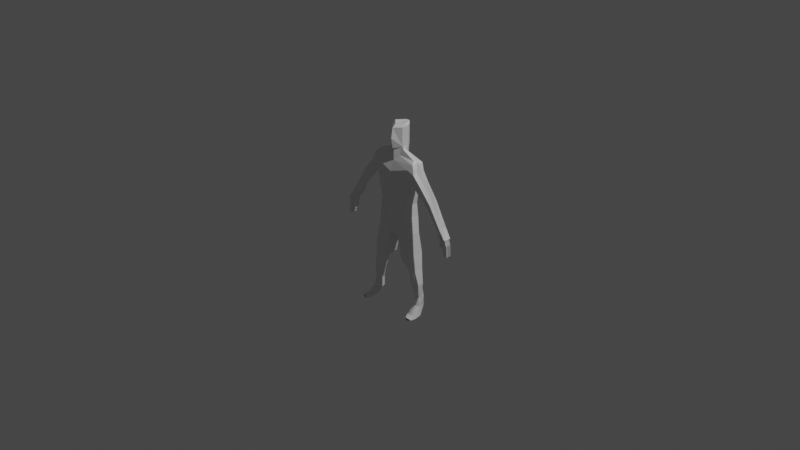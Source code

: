 # Source: person.blend  (saved by Blender 2.80.75; exported with 4.5.12 LTS)
import bpy
from mathutils import Matrix  # noqa: F401  (used for matrix-valued properties, if any)

bpy.ops.wm.read_factory_settings(use_empty=True)
scene = bpy.context.scene
scene.name = 'Scene'

# ---- collections
col_collection = bpy.data.collections.new('Collection'); scene.collection.children.link(col_collection)
col_collection_1 = bpy.data.collections.new('Collection 1'); col_collection.children.link(col_collection_1)

# ---- materials (node trees are filled in below, after node groups)
mat_material = bpy.data.materials.new('Material')
mat_material.alpha_threshold = 0.0
mat_material.use_transparent_shadow = False
mat_material.line_color = (0.0, 0.0, 0.0, 1.0)
mat_material_003 = bpy.data.materials.new('Material.003')
mat_material_003.alpha_threshold = 0.0
mat_material_003.use_transparent_shadow = False
mat_material_003.line_color = (0.0, 0.0, 0.0, 1.0)
mat_material_002 = bpy.data.materials.new('Material.002')
mat_material_002.alpha_threshold = 0.0
mat_material_002.use_transparent_shadow = False
mat_material_002.line_color = (0.0, 0.0, 0.0, 1.0)
mat_material_001 = bpy.data.materials.new('Material.001')
mat_material_001.alpha_threshold = 0.0
mat_material_001.use_transparent_shadow = False
mat_material_001.line_color = (0.0, 0.0, 0.0, 1.0)

# ---- material node trees
mat_material.use_nodes = True; mat_material.node_tree.nodes.clear()
_N = mat_material.node_tree.nodes; _L = mat_material.node_tree.links
n0 = _N.new('ShaderNodeOutputMaterial'); n0.name = 'Material Output'; n0.location = (300, 300)
n1 = _N.new('ShaderNodeBsdfPrincipled'); n1.name = 'Principled BSDF'; n1.location = (10, 300)
n1.distribution = 'GGX'
n1.subsurface_method = 'BURLEY'
n1.inputs[2].default_value = 0.4
n1.inputs[3].default_value = 1.45
n1.inputs[27].default_value = (0.0, 0.0, 0.0, 1.0)
n1.inputs[28].default_value = 1.0
_L.new(n1.outputs[0], n0.inputs[0])
n0.is_active_output = True
mat_material_003.use_nodes = True; mat_material_003.node_tree.nodes.clear()
_N = mat_material_003.node_tree.nodes; _L = mat_material_003.node_tree.links
n0 = _N.new('ShaderNodeOutputMaterial'); n0.name = 'Material Output'; n0.location = (300, 300)
n1 = _N.new('ShaderNodeBsdfPrincipled'); n1.name = 'Principled BSDF'; n1.location = (10, 300)
n1.distribution = 'GGX'
n1.subsurface_method = 'BURLEY'
n1.inputs[2].default_value = 0.4
n1.inputs[3].default_value = 1.45
n1.inputs[27].default_value = (0.0, 0.0, 0.0, 1.0)
n1.inputs[28].default_value = 1.0
_L.new(n1.outputs[0], n0.inputs[0])
n0.is_active_output = True
mat_material_002.use_nodes = True; mat_material_002.node_tree.nodes.clear()
_N = mat_material_002.node_tree.nodes; _L = mat_material_002.node_tree.links
n0 = _N.new('ShaderNodeOutputMaterial'); n0.name = 'Material Output'; n0.location = (300, 300)
n1 = _N.new('ShaderNodeBsdfPrincipled'); n1.name = 'Principled BSDF'; n1.location = (10, 300)
n1.distribution = 'GGX'
n1.subsurface_method = 'BURLEY'
n1.inputs[2].default_value = 0.4
n1.inputs[3].default_value = 1.45
n1.inputs[27].default_value = (0.0, 0.0, 0.0, 1.0)
n1.inputs[28].default_value = 1.0
_L.new(n1.outputs[0], n0.inputs[0])
n0.is_active_output = True
mat_material_001.use_nodes = True; mat_material_001.node_tree.nodes.clear()
_N = mat_material_001.node_tree.nodes; _L = mat_material_001.node_tree.links
n0 = _N.new('ShaderNodeOutputMaterial'); n0.name = 'Material Output'; n0.location = (300, 300)
n1 = _N.new('ShaderNodeBsdfPrincipled'); n1.name = 'Principled BSDF'; n1.location = (10, 300)
n1.distribution = 'GGX'
n1.subsurface_method = 'BURLEY'
n1.inputs[2].default_value = 0.4
n1.inputs[3].default_value = 1.45
n1.inputs[27].default_value = (0.0, 0.0, 0.0, 1.0)
n1.inputs[28].default_value = 1.0
_L.new(n1.outputs[0], n0.inputs[0])
n0.is_active_output = True

# ---- world
world_world = bpy.data.worlds.new('World'); scene.world = world_world
world_world.use_nodes = True; world_world.node_tree.nodes.clear()
_N = world_world.node_tree.nodes; _L = world_world.node_tree.links
n0 = _N.new('ShaderNodeOutputWorld'); n0.name = 'World Output'; n0.location = (300, 300)
n1 = _N.new('ShaderNodeBackground'); n1.name = 'Background'; n1.location = (10, 300)
n1.inputs[0].default_value = (0.05088, 0.05088, 0.05088, 1.0)
_L.new(n1.outputs[0], n0.inputs[0])
n0.is_active_output = True
world_world.color = (0.05088, 0.05088, 0.05088)
world_world.use_sun_shadow = False
world_world.sun_shadow_jitter_overblur = 0.0

# ---- cameras
cam_camera = bpy.data.cameras.new('Camera')
cam_camera.clip_end = 100.0
cam_camera.ortho_scale = 7.314

# ---- lights
light_light = bpy.data.lights.new('Light', 'POINT')
light_light.transmission_factor = 0.0
light_light.energy = 1000.0
light_light.shadow_soft_size = 0.1
light_light.shadow_maximum_resolution = 0.006
light_light.use_absolute_resolution = True

# ---- meshes
me_cube = bpy.data.meshes.new('Cube')
me_cube.from_pydata([(0.1488, 0.1258, 0.2174), (0.047, 0.1133, -0.09661), (0.1488, -0.1248, 0.2174), (0.047, -0.1145, -0.09661), (0.1714, -0.1066, -0.08164), (0.1529, -0.1343, 0.08296), (0.1714, 0.1033, -0.08164), (0.1529, 0.1353, 0.08296), (0.1819, 0.104, 0.2168), (0.1937, 0.1126, 0.07849), (0.1937, -0.0957, 0.07849), (0.1819, -0.08881, 0.2168), (0.2267, -0.07732, -0.09183), (0.2267, 0.08488, -0.09183), (0.2191, 0.1345, -0.3088), (0.1157, 0.1164, -0.3701), (0.1157, -0.119, -0.3701), (0.2191, -0.1346, -0.3088), (0.047, -0.1145, -0.09661), (0.047, 0.1133, -0.09661), (0.1157, -0.119, -0.3701), (0.1157, 0.1021, -0.3701), (0.003654, -0.08669, -0.1514), (0.04342, -0.08584, -0.1475), (0.04342, 0.101, -0.1475), (0.003654, 0.1162, -0.1514), (0.1121, -0.08729, -0.4211), (0.1121, 0.1021, -0.4211), (0.2544, 0.1084, -0.3061), (0.2544, -0.115, -0.3061), (0.2145, 0.1197, 0.5278), (0.2145, -0.1283, 0.5278), (0.2243, 0.1008, 0.506), (0.2243, -0.09214, 0.506), (0.3141, -0.108, 0.4505), (0.2836, -0.08238, 0.4413), (0.4455, -0.09112, 0.2957), (0.415, -0.06945, 0.2866), (0.6154, -0.09193, 0.07837), (0.5921, -0.07059, 0.06716), (0.2943, -0.1241, 0.5946), (0.377, -0.1051, 0.4876), (0.4978, -0.09112, 0.3371), (0.6432, -0.09112, 0.1081), (0.2145, 0.1303, 0.6317), (0.2145, -0.1377, 0.6317), (0.2619, 0.09143, 0.6871), (0.2619, -0.09874, 0.6871), (0.04746, 0.1153, 0.7239), (0.04746, -0.0584, 0.7239), (0.2407, 0.0409, 0.7169), (0.2407, -0.04693, 0.7169), (0.08767, 0.02497, 0.7792), (0.08767, -0.02652, 0.7792), (0.2943, -0.06308, 0.6228), (0.377, -0.05432, 0.5157), (0.4978, -0.04873, 0.3652), (0.6377, -0.04873, 0.1448), (0.2943, 0.06519, 0.6247), (0.377, 0.05011, 0.5177), (0.4978, 0.04042, 0.3671), (0.6377, 0.04042, 0.1165), (0.2569, 0.0958, -0.4848), (0.1939, 0.0713, -0.4876), (0.1939, -0.07365, -0.4876), (0.2569, -0.09193, -0.4848), (0.1939, -0.07365, -0.4876), (0.1939, 0.06249, -0.4876), (0.1622, -0.05411, -0.4699), (0.1622, 0.06249, -0.4699), (0.2872, -0.07361, -0.4782), (0.2872, 0.07103, -0.4782), (0.2915, 0.05731, -0.6386), (0.2285, 0.04122, -0.6414), (0.2285, -0.05383, -0.6414), (0.2915, -0.06581, -0.6386), (0.2285, -0.05383, -0.6414), (0.1968, -0.04102, -0.6237), (0.3218, -0.05383, -0.6321), (0.3218, 0.04122, -0.6321), (0.3106, 0.07517, -0.7857), (0.2734, 0.06569, -0.7873), (0.2734, -0.03833, -0.7873), (0.3106, -0.04539, -0.7857), (0.2734, -0.03833, -0.7873), (0.2548, -0.03077, -0.7769), (0.3211, -0.03833, -0.7786), (0.3211, 0.0177, -0.7786), (0.2619, 0.1165, 0.6096), (0.2943, 0.08898, 0.5472), (0.377, 0.0712, 0.4402), (0.4978, 0.06176, 0.2897), (0.59, 0.05602, 0.07207), (0.6252, -0.01399, 0.187), (0.4978, -0.004158, 0.4085), (0.377, -0.001754, 0.559), (0.2943, 0.002009, 0.682), (0.2619, -0.003435, 0.7031), (0.59, 0.05602, 0.1022), (0.675, -0.09076, 0.0703), (0.6953, -0.07226, 0.02329), (0.6907, -0.09112, 0.04005), (0.6953, 0.03635, 0.02329), (0.5911, -0.007288, 0.06962), (0.6953, -0.04273, 0.02329), (0.6427, 0.04619, 0.04768), (0.6437, -0.08126, 0.04523), (0.6432, -0.01754, 0.04645), (0.5965, -0.06941, 0.03424), (0.5955, -0.006107, 0.0367), (0.6481, -0.08008, 0.01231), (0.6476, -0.01635, 0.01354), (0.6097, -0.06219, -0.01774), (0.609, -0.01233, -0.01581), (0.6504, -0.07059, -0.03501), (0.65, -0.0204, -0.03405), (0.6085, -0.05709, -0.06235), (0.6079, -0.01692, -0.06079), (0.6413, -0.06386, -0.07627), (0.641, -0.02342, -0.07549), (0.6496, -0.08111, 0.01198), (0.6491, -0.01739, 0.01321), (0.0497, -0.05189, 0.7978), (0.07052, -0.03302, 0.8195), (0.07052, -0.03302, 1.016), (0.0886, 0.05025, 0.8286), (0.0886, 0.05025, 1.025), (0.07052, 0.02177, 1.05), (0.05342, 0.1261, 0.8327), (0.05342, 0.1261, 1.029), (0.01938, 0.1358, 0.844), (0.01938, 0.1716, 1.04), (0.2872, -0.07711, -0.8666), (0.3095, -0.08417, -0.8582), (0.2872, -0.07711, -0.8666), (0.2537, -0.03077, -0.8495), (0.3228, -0.07711, -0.8706), (0.2683, -0.07711, -0.9356), (0.2496, -0.03077, -0.8949), (0.297, -0.1965, -0.9428), (0.3134, -0.2036, -0.9426), (0.297, -0.1965, -0.9428), (0.3437, -0.1965, -0.9434), (0.2649, -0.1965, -0.9462), (0.3296, 0.004126, -0.8264), (0.3369, -0.03466, -0.8684), (0.3629, -0.1541, -0.9758), (0.3213, -0.2791, -0.9497), (0.3314, -0.2834, -0.9496), (0.3213, -0.2791, -0.9497), (0.35, -0.2791, -0.9501), (0.3015, -0.2791, -0.9518), (0.3618, -0.253, -0.97), (0.2816, -0.07959, -0.9655), (0.263, -0.03325, -0.9249), (0.2782, -0.199, -0.9762), (0.3149, -0.2816, -0.9818), (0.3629, -0.06235, -0.9618), (0.2816, 0.01215, -0.9515), (0.3106, 0.07517, -0.8876), (0.2734, 0.06569, -0.8892), (0.3281, 0.03349, -0.9094), (0.2909, 0.024, -0.911), (0.6953, -0.06569, 0.02329), (0.6953, -0.05324, 0.02329), (0.6437, -0.06949, 0.04523), (0.6432, -0.04261, 0.04645), (0.7012, -0.06566, -0.009951), (0.7012, -0.05321, -0.009951), (0.6496, -0.06943, 0.01198), (0.6491, -0.04255, 0.01321), (0.713, -0.06288, -0.03845), (0.713, -0.05492, -0.03845), (0.6911, -0.06695, -0.03015), (0.6906, -0.04587, -0.02892), (0.6696, -0.06608, -0.03683), (0.6691, -0.04255, -0.0356), (0.6641, -0.06608, -0.07454), (0.6636, -0.04899, -0.07332), (0.6674, -0.06608, -0.1118), (0.6668, -0.04899, -0.1105), (0.6738, -0.06608, -0.1238), (0.6733, -0.04899, -0.1226), (0.6777, -0.06608, -0.1475), (0.6772, -0.04899, -0.1463), (0.6908, -0.06608, -0.1593), (0.6903, -0.04899, -0.1581), (0.7184, -0.0616, -0.1566), (0.7179, -0.05369, -0.1554), (0.7139, -0.0616, -0.06986), (0.7134, -0.05369, -0.06863), (0.6953, 0.003583, 0.02329), (0.6953, 0.01604, 0.02329), (0.6437, -0.0002124, 0.04523), (0.6432, 0.02666, 0.04645), (0.7012, 0.003611, -0.009951), (0.7012, 0.01606, -0.009951), (0.6496, -0.0001519, 0.01198), (0.6491, 0.02672, 0.01321), (0.713, 0.006395, -0.03845), (0.713, 0.01436, -0.03845), (0.6911, 0.002325, -0.03015), (0.6906, 0.02341, -0.02892), (0.6696, 0.003195, -0.03683), (0.6691, 0.02672, -0.0356), (0.6641, 0.003195, -0.07454), (0.6636, 0.02028, -0.07332), (0.6674, 0.003195, -0.1118), (0.6668, 0.02028, -0.1105), (0.6738, 0.003195, -0.1238), (0.6733, 0.02028, -0.1226), (0.6777, 0.003195, -0.1475), (0.6772, 0.02028, -0.1463), (0.6908, 0.003195, -0.1593), (0.6903, 0.02028, -0.1581), (0.7184, 0.007675, -0.1566), (0.7179, 0.01559, -0.1554), (0.7139, 0.007675, -0.06986), (0.7134, 0.01559, -0.06863), (0.6953, -0.02102, 0.02329), (0.6953, -0.008567, 0.02329), (0.6437, -0.02482, 0.04523), (0.6432, 0.00206, 0.04645), (0.7012, -0.02099, -0.009951), (0.7012, -0.008539, -0.009951), (0.6496, -0.02476, 0.01198), (0.6491, 0.00212, 0.01321), (0.713, -0.01821, -0.03845), (0.713, -0.01024, -0.03845), (0.6911, -0.02228, -0.03015), (0.6906, -0.001197, -0.02892), (0.6696, -0.02141, -0.03683), (0.6691, 0.00212, -0.0356), (0.6641, -0.02141, -0.07454), (0.6636, -0.004319, -0.07332), (0.6674, -0.02141, -0.1118), (0.6668, -0.004319, -0.1105), (0.6738, -0.02141, -0.1238), (0.6733, -0.004319, -0.1226), (0.6777, -0.02141, -0.1475), (0.6772, -0.004319, -0.1463), (0.6908, -0.02141, -0.1593), (0.6903, -0.004319, -0.1581), (0.7184, -0.01693, -0.1566), (0.7179, -0.009014, -0.1554), (0.7139, -0.01693, -0.06986), (0.7134, -0.009014, -0.06863), (0.6953, -0.04599, 0.02329), (0.6953, -0.03353, 0.02329), (0.6437, -0.04978, 0.04523), (0.6432, -0.02291, 0.04645), (0.7012, -0.04596, -0.009951), (0.7012, -0.03351, -0.009951), (0.6496, -0.04972, 0.01198), (0.6491, -0.02285, 0.01321), (0.713, -0.04318, -0.03845), (0.713, -0.03521, -0.03845), (0.6911, -0.04725, -0.03015), (0.6906, -0.02616, -0.02892), (0.6696, -0.04638, -0.03683), (0.6691, -0.02285, -0.0356), (0.6641, -0.04638, -0.07454), (0.6636, -0.02929, -0.07332), (0.6674, -0.04638, -0.1118), (0.6668, -0.02929, -0.1105), (0.6738, -0.04638, -0.1238), (0.6733, -0.02929, -0.1226), (0.6777, -0.04638, -0.1475), (0.6772, -0.02929, -0.1463), (0.6908, -0.04638, -0.1593), (0.6903, -0.02929, -0.1581), (0.7184, -0.0419, -0.1566), (0.7179, -0.03398, -0.1554), (0.7139, -0.0419, -0.06986), (0.7134, -0.03398, -0.06863), (-0.1488, 0.1258, 0.2174), (-0.047, 0.1133, -0.09661), (-0.1488, -0.1248, 0.2174), (-0.047, -0.1145, -0.09661), (-0.1714, -0.1066, -0.08164), (-0.1529, -0.1343, 0.08296), (-0.1714, 0.1033, -0.08164), (-0.1529, 0.1353, 0.08296), (0.0, 0.1152, -0.09915), (0.0, -0.2049, 0.2416), (0.0, -0.1167, -0.09915), (0.0, 0.1973, 0.2416), (-0.1819, 0.104, 0.2168), (-0.1937, 0.1126, 0.07849), (-0.1937, -0.0957, 0.07849), (-0.1819, -0.08881, 0.2168), (-0.2267, -0.07732, -0.09183), (-0.2267, 0.08488, -0.09183), (-0.2191, 0.1345, -0.3088), (-0.1157, 0.1164, -0.3701), (-0.1157, -0.119, -0.3701), (-0.2191, -0.1346, -0.3088), (0.0, -0.1167, -0.09915), (-0.047, -0.1145, -0.09661), (-0.047, 0.1133, -0.09661), (0.0, 0.1152, -0.09915), (-0.1157, -0.119, -0.3701), (-0.1157, 0.1021, -0.3701), (-0.003654, -0.08669, -0.1514), (-0.04342, -0.08584, -0.1475), (-0.04342, 0.101, -0.1475), (-0.003654, 0.1162, -0.1514), (-0.1121, -0.08729, -0.4211), (-0.1121, 0.1021, -0.4211), (-0.2544, 0.1084, -0.3061), (-0.2544, -0.115, -0.3061), (-0.2145, 0.1197, 0.5278), (-0.2145, -0.1283, 0.5278), (0.0, 0.2047, 0.5647), (0.0, -0.171, 0.5647), (-0.2243, 0.1008, 0.506), (-0.2243, -0.09214, 0.506), (-0.3141, -0.108, 0.4505), (-0.2836, -0.08238, 0.4413), (-0.4455, -0.09112, 0.2957), (-0.415, -0.06945, 0.2866), (-0.6154, -0.09193, 0.07837), (-0.5921, -0.07059, 0.06716), (-0.2943, -0.1241, 0.5946), (-0.377, -0.1051, 0.4876), (-0.4978, -0.09112, 0.3371), (-0.6432, -0.09112, 0.1081), (-0.2145, 0.1303, 0.6317), (-0.2145, -0.1377, 0.6317), (0.0, 0.1638, 0.6686), (0.0, -0.1056, 0.6686), (-0.2619, 0.09143, 0.6871), (-0.2619, -0.09874, 0.6871), (-0.04746, 0.1153, 0.7239), (-0.04746, -0.0584, 0.7239), (-0.2407, 0.0409, 0.7169), (-0.2407, -0.04693, 0.7169), (-0.08767, 0.02497, 0.7792), (-0.08767, -0.02652, 0.7792), (-0.2943, -0.06308, 0.6228), (-0.377, -0.05432, 0.5157), (-0.4978, -0.04873, 0.3652), (-0.6377, -0.04873, 0.1448), (-0.2943, 0.06519, 0.6247), (-0.377, 0.05011, 0.5177), (-0.4978, 0.04042, 0.3671), (-0.6377, 0.04042, 0.1165), (-0.2569, 0.0958, -0.4848), (-0.1939, 0.0713, -0.4876), (-0.1939, -0.07365, -0.4876), (-0.2569, -0.09193, -0.4848), (-0.1939, -0.07365, -0.4876), (-0.1939, 0.06249, -0.4876), (-0.1622, -0.05411, -0.4699), (-0.1622, 0.06249, -0.4699), (-0.2872, -0.07361, -0.4782), (-0.2872, 0.07103, -0.4782), (-0.2915, 0.05731, -0.6386), (-0.2285, 0.04122, -0.6414), (-0.2285, -0.05383, -0.6414), (-0.2915, -0.06581, -0.6386), (-0.2285, -0.05383, -0.6414), (-0.1968, -0.04102, -0.6237), (-0.3218, -0.05383, -0.6321), (-0.3218, 0.04122, -0.6321), (-0.3106, 0.07517, -0.7857), (-0.2734, 0.06569, -0.7873), (-0.2734, -0.03833, -0.7873), (-0.3106, -0.04539, -0.7857), (-0.2734, -0.03833, -0.7873), (-0.2548, -0.03077, -0.7769), (-0.3211, -0.03833, -0.7786), (-0.3211, 0.0177, -0.7786), (-0.2619, 0.1165, 0.6096), (-0.2943, 0.08898, 0.5472), (-0.377, 0.0712, 0.4402), (-0.4978, 0.06176, 0.2897), (-0.59, 0.05602, 0.07207), (-0.6252, -0.01399, 0.187), (-0.4978, -0.004158, 0.4085), (-0.377, -0.001754, 0.559), (-0.2943, 0.002009, 0.682), (-0.2619, -0.003435, 0.7031), (-0.59, 0.05602, 0.1022), (-0.675, -0.09076, 0.0703), (-0.6953, -0.07226, 0.02329), (-0.6907, -0.09112, 0.04005), (-0.6953, 0.03635, 0.02329), (-0.5911, -0.007288, 0.06962), (-0.6953, -0.04273, 0.02329), (-0.6427, 0.04619, 0.04768), (-0.6437, -0.08126, 0.04523), (-0.6432, -0.01754, 0.04645), (-0.5965, -0.06941, 0.03424), (-0.5955, -0.006107, 0.0367), (-0.6481, -0.08008, 0.01231), (-0.6476, -0.01635, 0.01354), (-0.6097, -0.06219, -0.01774), (-0.609, -0.01233, -0.01581), (-0.6504, -0.07059, -0.03501), (-0.65, -0.0204, -0.03405), (-0.6085, -0.05709, -0.06235), (-0.6079, -0.01692, -0.06079), (-0.6413, -0.06386, -0.07627), (-0.641, -0.02342, -0.07549), (-0.6496, -0.08111, 0.01198), (-0.6491, -0.01739, 0.01321), (-0.0497, -0.05189, 0.7978), (-0.07052, -0.03302, 0.8195), (0.0, -0.1056, 0.7248), (0.0, -0.1056, 0.7917), (0.0, -0.1257, 0.7977), (0.0, -0.151, 0.9025), (0.0, -0.1245, 1.011), (-0.07052, -0.03302, 1.016), (-0.0886, 0.05025, 0.8286), (-0.0886, 0.05025, 1.025), (0.0, -0.06972, 1.045), (-0.07052, 0.02177, 1.05), (-0.05342, 0.1261, 0.8327), (-0.05342, 0.1261, 1.029), (-0.01938, 0.1358, 0.844), (-0.01938, 0.1716, 1.04), (-0.2872, -0.07711, -0.8666), (-0.3095, -0.08417, -0.8582), (-0.2872, -0.07711, -0.8666), (-0.2537, -0.03077, -0.8495), (-0.3228, -0.07711, -0.8706), (-0.2683, -0.07711, -0.9356), (-0.2496, -0.03077, -0.8949), (-0.297, -0.1965, -0.9428), (-0.3134, -0.2036, -0.9426), (-0.297, -0.1965, -0.9428), (-0.3437, -0.1965, -0.9434), (-0.2649, -0.1965, -0.9462), (-0.3296, 0.004126, -0.8264), (-0.3369, -0.03466, -0.8684), (-0.3629, -0.1541, -0.9758), (-0.3213, -0.2791, -0.9497), (-0.3314, -0.2834, -0.9496), (-0.3213, -0.2791, -0.9497), (-0.35, -0.2791, -0.9501), (-0.3015, -0.2791, -0.9518), (-0.3618, -0.253, -0.97), (-0.2816, -0.07959, -0.9655), (-0.263, -0.03325, -0.9249), (-0.2782, -0.199, -0.9762), (-0.3149, -0.2816, -0.9818), (-0.3629, -0.06235, -0.9618), (-0.2816, 0.01215, -0.9515), (-0.3106, 0.07517, -0.8876), (-0.2734, 0.06569, -0.8892), (-0.3281, 0.03349, -0.9094), (-0.2909, 0.024, -0.911), (-0.6953, -0.06569, 0.02329), (-0.6953, -0.05324, 0.02329), (-0.6437, -0.06949, 0.04523), (-0.6432, -0.04261, 0.04645), (-0.7012, -0.06566, -0.009951), (-0.7012, -0.05321, -0.009951), (-0.6496, -0.06943, 0.01198), (-0.6491, -0.04255, 0.01321), (-0.713, -0.06288, -0.03845), (-0.713, -0.05492, -0.03845), (-0.6911, -0.06695, -0.03015), (-0.6906, -0.04587, -0.02892), (-0.6696, -0.06608, -0.03683), (-0.6691, -0.04255, -0.0356), (-0.6641, -0.06608, -0.07454), (-0.6636, -0.04899, -0.07332), (-0.6674, -0.06608, -0.1118), (-0.6668, -0.04899, -0.1105), (-0.6738, -0.06608, -0.1238), (-0.6733, -0.04899, -0.1226), (-0.6777, -0.06608, -0.1475), (-0.6772, -0.04899, -0.1463), (-0.6908, -0.06608, -0.1593), (-0.6903, -0.04899, -0.1581), (-0.7184, -0.0616, -0.1566), (-0.7179, -0.05369, -0.1554), (-0.7139, -0.0616, -0.06986), (-0.7134, -0.05369, -0.06863), (-0.6953, 0.003583, 0.02329), (-0.6953, 0.01604, 0.02329), (-0.6437, -0.0002124, 0.04523), (-0.6432, 0.02666, 0.04645), (-0.7012, 0.003611, -0.009951), (-0.7012, 0.01606, -0.009951), (-0.6496, -0.0001519, 0.01198), (-0.6491, 0.02672, 0.01321), (-0.713, 0.006395, -0.03845), (-0.713, 0.01436, -0.03845), (-0.6911, 0.002325, -0.03015), (-0.6906, 0.02341, -0.02892), (-0.6696, 0.003195, -0.03683), (-0.6691, 0.02672, -0.0356), (-0.6641, 0.003195, -0.07454), (-0.6636, 0.02028, -0.07332), (-0.6674, 0.003195, -0.1118), (-0.6668, 0.02028, -0.1105), (-0.6738, 0.003195, -0.1238), (-0.6733, 0.02028, -0.1226), (-0.6777, 0.003195, -0.1475), (-0.6772, 0.02028, -0.1463), (-0.6908, 0.003195, -0.1593), (-0.6903, 0.02028, -0.1581), (-0.7184, 0.007675, -0.1566), (-0.7179, 0.01559, -0.1554), (-0.7139, 0.007675, -0.06986), (-0.7134, 0.01559, -0.06863), (-0.6953, -0.02102, 0.02329), (-0.6953, -0.008567, 0.02329), (-0.6437, -0.02482, 0.04523), (-0.6432, 0.00206, 0.04645), (-0.7012, -0.02099, -0.009951), (-0.7012, -0.008539, -0.009951), (-0.6496, -0.02476, 0.01198), (-0.6491, 0.00212, 0.01321), (-0.713, -0.01821, -0.03845), (-0.713, -0.01024, -0.03845), (-0.6911, -0.02228, -0.03015), (-0.6906, -0.001197, -0.02892), (-0.6696, -0.02141, -0.03683), (-0.6691, 0.00212, -0.0356), (-0.6641, -0.02141, -0.07454), (-0.6636, -0.004319, -0.07332), (-0.6674, -0.02141, -0.1118), (-0.6668, -0.004319, -0.1105), (-0.6738, -0.02141, -0.1238), (-0.6733, -0.004319, -0.1226), (-0.6777, -0.02141, -0.1475), (-0.6772, -0.004319, -0.1463), (-0.6908, -0.02141, -0.1593), (-0.6903, -0.004319, -0.1581), (-0.7184, -0.01693, -0.1566), (-0.7179, -0.009014, -0.1554), (-0.7139, -0.01693, -0.06986), (-0.7134, -0.009014, -0.06863), (-0.6953, -0.04599, 0.02329), (-0.6953, -0.03353, 0.02329), (-0.6437, -0.04978, 0.04523), (-0.6432, -0.02291, 0.04645), (-0.7012, -0.04596, -0.009951), (-0.7012, -0.03351, -0.009951), (-0.6496, -0.04972, 0.01198), (-0.6491, -0.02285, 0.01321), (-0.713, -0.04318, -0.03845), (-0.713, -0.03521, -0.03845), (-0.6911, -0.04725, -0.03015), (-0.6906, -0.02616, -0.02892), (-0.6696, -0.04638, -0.03683), (-0.6691, -0.02285, -0.0356), (-0.6641, -0.04638, -0.07454), (-0.6636, -0.02929, -0.07332), (-0.6674, -0.04638, -0.1118), (-0.6668, -0.02929, -0.1105), (-0.6738, -0.04638, -0.1238), (-0.6733, -0.02929, -0.1226), (-0.6777, -0.04638, -0.1475), (-0.6772, -0.02929, -0.1463), (-0.6908, -0.04638, -0.1593), (-0.6903, -0.02929, -0.1581), (-0.7184, -0.0419, -0.1566), (-0.7179, -0.03398, -0.1554), (-0.7139, -0.0419, -0.06986), (-0.7134, -0.03398, -0.06863)], [(92, 98), (377, 383)], [(8, 11, 10, 9), (6, 7, 9, 13), (6, 4, 17, 14), (2, 3, 4, 5), (283, 286, 0, 1), (1, 0, 7, 6), (4, 6, 13, 12), (3, 2, 284, 285), (2, 11, 33, 31), (13, 9, 10, 12), (284, 2, 31, 314), (5, 4, 12, 10), (2, 5, 10, 11), (7, 0, 8, 9), (20, 26, 68, 66), (1, 6, 14, 15), (16, 3, 18, 20), (4, 3, 16, 17), (14, 28, 71, 62), (20, 18, 23, 26), (28, 29, 70, 71), (1, 15, 21, 19), (283, 1, 19, 300), (3, 285, 297, 18), (25, 24, 23, 22), (23, 24, 27, 26), (300, 19, 24, 25), (18, 297, 22, 23), (19, 21, 27, 24), (16, 20, 66, 64), (12, 29, 28, 13), (29, 12, 4, 17), (14, 6, 13, 28), (30, 31, 33, 32), (11, 8, 32, 33), (0, 286, 313, 30), (8, 0, 30, 32), (33, 31, 34, 35), (35, 34, 36, 37), (37, 36, 38, 39), (38, 36, 42, 43), (36, 34, 41, 42), (34, 31, 40, 41), (330, 45, 47, 49), (30, 313, 329, 44), (314, 31, 45, 330), (31, 30, 44, 45), (47, 97, 46, 50, 51), (45, 44, 46, 97, 47), (329, 330, 49, 48), (44, 329, 48, 46), (50, 52, 53, 51), (48, 49, 53, 52), (46, 48, 52, 50), (49, 47, 51, 53), (43, 42, 56, 57), (42, 41, 55, 56), (41, 40, 54, 55), (93, 94, 60, 61), (94, 95, 59, 60), (95, 96, 58, 59), (64, 63, 62, 65), (67, 66, 68, 69), (63, 64, 66, 67), (65, 62, 71, 70), (29, 17, 65, 70), (15, 14, 62, 63), (26, 27, 69, 68), (27, 21, 67, 69), (17, 16, 64, 65), (21, 15, 63, 67), (70, 65, 75, 78), (65, 64, 74, 75), (66, 68, 77, 76), (63, 62, 72, 73), (62, 71, 79, 72), (78, 75, 83, 86), (76, 77, 85, 84), (73, 72, 80, 81), (72, 79, 87, 80), (75, 74, 82, 83), (31, 45, 40), (40, 45, 47, 54), (46, 58, 96, 97), (61, 60, 91, 92), (59, 58, 89, 90), (60, 59, 90, 91), (58, 46, 88, 89), (44, 46, 88), (55, 54, 96, 95), (56, 55, 95, 94), (57, 56, 94, 93), (39, 38, 100, 106), (97, 96, 54, 47), (38, 43, 99), (93, 61, 57), (43, 57, 99), (61, 99, 57), (99, 61, 101), (100, 101, 61), (37, 39, 103, 92), (92, 91, 37), (91, 90, 37), (37, 90, 35), (90, 89, 35), (35, 89, 33), (89, 88, 33), (88, 44, 45, 33), (92, 105, 102, 61), (107, 106, 120, 121), (61, 102, 104, 100), (38, 99, 101, 100), (105, 107, 104, 102), (92, 103, 107, 105), (106, 107, 111, 110), (108, 110, 114, 112), (107, 103, 109, 111), (103, 39, 108, 109), (39, 106, 110, 108), (115, 113, 117, 119), (111, 109, 113, 115), (109, 108, 112, 113), (110, 111, 115, 114), (117, 116, 118, 119), (113, 112, 116, 117), (114, 115, 119, 118), (112, 114, 118, 116), (49, 53, 123, 122), (409, 49, 330), (122, 410, 409, 49), (410, 122, 411), (123, 411, 122), (53, 123, 52), (411, 123, 412), (413, 412, 123), (123, 124, 413), (124, 123, 125, 126), (413, 124, 127, 417), (124, 126, 127), (126, 125, 128, 129), (129, 128, 130, 131), (123, 125, 52), (48, 128, 125, 52), (126, 129, 127), (129, 131, 127), (127, 131, 417), (86, 83, 133, 136), (84, 85, 135, 134), (83, 82, 132, 133), (134, 135, 138, 137), (71, 70, 78, 79), (86, 87, 79, 78), (134, 137, 143, 141), (136, 133, 140, 142), (133, 132, 139, 140), (136, 142, 146, 145), (86, 136, 145, 144), (86, 144, 87), (145, 146, 144), (68, 63, 73, 77), (77, 73, 81, 85), (140, 139, 147, 148), (146, 142, 150, 152), (142, 140, 148, 150), (141, 143, 151, 149), (151, 143, 155, 156), (143, 137, 153, 155), (137, 138, 154, 153), (152, 156, 155, 146), (155, 153, 146), (146, 153, 158, 157), (157, 145, 146), (144, 80, 145), (158, 162, 161, 157), (80, 145, 159), (159, 145, 161), (157, 161, 145), (81, 80, 159, 160), (160, 159, 161, 162), (80, 87, 144), (135, 85, 81), (81, 160, 135), (135, 160, 138), (160, 162, 138), (162, 158, 138), (138, 158, 154), (153, 154, 158), (168, 170, 174, 172), (165, 163, 167, 169), (163, 164, 168, 167), (164, 166, 170, 168), (174, 173, 171, 172), (167, 168, 172, 171), (170, 169, 173, 174), (169, 167, 171, 173), (169, 170, 176, 175), (175, 176, 178, 177), (177, 178, 180, 179), (179, 180, 182, 181), (181, 182, 184, 183), (183, 184, 186, 185), (185, 186, 188, 187), (188, 190, 189, 187), (185, 187, 183), (187, 189, 183), (183, 189, 181), (179, 181, 189), (177, 179, 189), (189, 177, 171), (177, 171, 175), (173, 171, 175), (175, 169, 173), (189, 171, 172, 190), (176, 170, 174), (176, 174, 172, 178), (190, 172, 178), (178, 190, 188, 180), (182, 180, 188), (184, 182, 188), (186, 184, 188), (196, 198, 202, 200), (193, 191, 195, 197), (191, 192, 196, 195), (192, 194, 198, 196), (202, 201, 199, 200), (195, 196, 200, 199), (198, 197, 201, 202), (197, 195, 199, 201), (197, 198, 204, 203), (203, 204, 206, 205), (205, 206, 208, 207), (207, 208, 210, 209), (209, 210, 212, 211), (211, 212, 214, 213), (213, 214, 216, 215), (216, 218, 217, 215), (213, 215, 211), (215, 217, 211), (211, 217, 209), (207, 209, 217), (205, 207, 217), (217, 205, 199), (205, 199, 203), (201, 199, 203), (203, 197, 201), (217, 199, 200, 218), (204, 198, 202), (204, 202, 200, 206), (218, 200, 206), (206, 218, 216, 208), (210, 208, 216), (212, 210, 216), (214, 212, 216), (224, 226, 230, 228), (221, 219, 223, 225), (219, 220, 224, 223), (220, 222, 226, 224), (230, 229, 227, 228), (223, 224, 228, 227), (226, 225, 229, 230), (225, 223, 227, 229), (225, 226, 232, 231), (231, 232, 234, 233), (233, 234, 236, 235), (235, 236, 238, 237), (237, 238, 240, 239), (239, 240, 242, 241), (241, 242, 244, 243), (244, 246, 245, 243), (241, 243, 239), (243, 245, 239), (239, 245, 237), (235, 237, 245), (233, 235, 245), (245, 233, 227), (233, 227, 231), (229, 227, 231), (231, 225, 229), (245, 227, 228, 246), (232, 226, 230), (232, 230, 228, 234), (246, 228, 234), (234, 246, 244, 236), (238, 236, 244), (240, 238, 244), (242, 240, 244), (252, 254, 258, 256), (249, 247, 251, 253), (247, 248, 252, 251), (248, 250, 254, 252), (258, 257, 255, 256), (251, 252, 256, 255), (254, 253, 257, 258), (253, 251, 255, 257), (253, 254, 260, 259), (259, 260, 262, 261), (261, 262, 264, 263), (263, 264, 266, 265), (265, 266, 268, 267), (267, 268, 270, 269), (269, 270, 272, 271), (272, 274, 273, 271), (269, 271, 267), (271, 273, 267), (267, 273, 265), (263, 265, 273), (261, 263, 273), (273, 261, 255), (261, 255, 259), (257, 255, 259), (259, 253, 257), (273, 255, 256, 274), (260, 254, 258), (260, 258, 256, 262), (274, 256, 262), (262, 274, 272, 264), (266, 264, 272), (268, 266, 272), (270, 268, 272), (287, 288, 289, 290), (281, 292, 288, 282), (281, 293, 296, 279), (285, 297, 300, 283), (277, 280, 279, 278), (283, 276, 275, 286), (276, 281, 282, 275), (279, 291, 292, 281), (278, 285, 284, 277), (277, 312, 316, 290), (292, 291, 289, 288), (284, 314, 312, 277), (280, 289, 291, 279), (277, 290, 289, 280), (282, 288, 287, 275), (301, 351, 353, 307), (276, 294, 293, 281), (295, 301, 298, 278), (279, 296, 295, 278), (293, 347, 356, 309), (301, 307, 304, 298), (309, 356, 355, 310), (276, 299, 302, 294), (283, 300, 299, 276), (278, 298, 297, 285), (306, 303, 304, 305), (304, 307, 308, 305), (300, 306, 305, 299), (298, 304, 303, 297), (299, 305, 308, 302), (295, 349, 351, 301), (291, 292, 309, 310), (310, 296, 279, 291), (293, 309, 292, 281), (313, 329, 330, 314), (311, 315, 316, 312), (290, 316, 315, 287), (275, 311, 313, 286), (287, 315, 311, 275), (286, 313, 314, 284), (316, 318, 317, 312), (318, 320, 319, 317), (320, 322, 321, 319), (321, 326, 325, 319), (319, 325, 324, 317), (317, 324, 323, 312), (330, 334, 332, 328), (311, 327, 329, 313), (314, 330, 328, 312), (312, 328, 327, 311), (332, 336, 335, 331, 382), (328, 332, 382, 331, 327), (329, 333, 334, 330), (327, 331, 333, 329), (335, 336, 338, 337), (333, 337, 338, 334), (331, 335, 337, 333), (334, 338, 336, 332), (326, 342, 341, 325), (325, 341, 340, 324), (324, 340, 339, 323), (378, 346, 345, 379), (379, 345, 344, 380), (380, 344, 343, 381), (349, 350, 347, 348), (352, 354, 353, 351), (348, 352, 351, 349), (350, 355, 356, 347), (310, 355, 350, 296), (294, 348, 347, 293), (307, 353, 354, 308), (308, 354, 352, 302), (296, 350, 349, 295), (302, 352, 348, 294), (355, 363, 360, 350), (350, 360, 359, 349), (351, 361, 362, 353), (348, 358, 357, 347), (347, 357, 364, 356), (363, 371, 368, 360), (361, 369, 370, 362), (358, 366, 365, 357), (357, 365, 372, 364), (360, 368, 367, 359), (312, 323, 328), (323, 339, 332, 328), (331, 382, 381, 343), (346, 377, 376, 345), (344, 375, 374, 343), (345, 376, 375, 344), (343, 374, 373, 331), (327, 373, 331), (340, 380, 381, 339), (341, 379, 380, 340), (342, 378, 379, 341), (322, 391, 385, 321), (382, 332, 339, 381), (321, 384, 326), (378, 342, 346), (326, 384, 342), (346, 342, 384), (384, 386, 346), (385, 346, 386), (320, 377, 388, 322), (377, 320, 376), (376, 320, 375), (320, 318, 375), (375, 318, 374), (318, 316, 374), (374, 316, 373), (373, 316, 328, 327), (377, 346, 387, 390), (392, 406, 405, 391), (346, 385, 389, 387), (321, 385, 386, 384), (390, 387, 389, 392), (377, 390, 392, 388), (391, 395, 396, 392), (393, 397, 399, 395), (392, 396, 394, 388), (388, 394, 393, 322), (322, 393, 395, 391), (400, 404, 402, 398), (396, 400, 398, 394), (394, 398, 397, 393), (395, 399, 400, 396), (402, 404, 403, 401), (398, 402, 401, 397), (399, 403, 404, 400), (397, 401, 403, 399), (334, 407, 408, 338), (409, 330, 334), (407, 334, 409, 410), (410, 411, 407), (408, 407, 411), (338, 337, 408), (411, 412, 408), (413, 408, 412), (408, 413, 414), (414, 416, 415, 408), (413, 417, 418, 414), (414, 418, 416), (416, 420, 419, 415), (420, 422, 421, 419), (408, 337, 415), (333, 337, 415, 419), (416, 418, 420), (420, 418, 422), (418, 417, 422), (371, 427, 424, 368), (369, 425, 426, 370), (368, 424, 423, 367), (425, 428, 429, 426), (356, 364, 363, 355), (371, 363, 364, 372), (425, 432, 434, 428), (427, 433, 431, 424), (424, 431, 430, 423), (427, 436, 437, 433), (371, 435, 436, 427), (371, 372, 435), (436, 435, 437), (353, 362, 358, 348), (362, 370, 366, 358), (431, 439, 438, 430), (437, 443, 441, 433), (433, 441, 439, 431), (432, 440, 442, 434), (442, 447, 446, 434), (434, 446, 444, 428), (428, 444, 445, 429), (443, 437, 446, 447), (446, 437, 444), (437, 448, 449, 444), (448, 437, 436), (435, 436, 365), (449, 448, 452, 453), (365, 450, 436), (450, 452, 436), (448, 436, 452), (366, 451, 450, 365), (451, 453, 452, 450), (365, 435, 372), (426, 366, 370), (366, 426, 451), (426, 429, 451), (451, 429, 453), (453, 429, 449), (429, 445, 449), (444, 449, 445), (459, 463, 465, 461), (456, 460, 458, 454), (454, 458, 459, 455), (455, 459, 461, 457), (465, 463, 462, 464), (458, 462, 463, 459), (461, 465, 464, 460), (460, 464, 462, 458), (460, 466, 467, 461), (466, 468, 469, 467), (468, 470, 471, 469), (470, 472, 473, 471), (472, 474, 475, 473), (474, 476, 477, 475), (476, 478, 479, 477), (479, 478, 480, 481), (476, 474, 478), (478, 474, 480), (474, 472, 480), (470, 480, 472), (468, 480, 470), (480, 462, 468), (468, 466, 462), (464, 466, 462), (466, 464, 460), (480, 481, 463, 462), (467, 465, 461), (467, 469, 463, 465), (481, 469, 463), (469, 471, 479, 481), (473, 479, 471), (475, 479, 473), (477, 479, 475), (487, 491, 493, 489), (484, 488, 486, 482), (482, 486, 487, 483), (483, 487, 489, 485), (493, 491, 490, 492), (486, 490, 491, 487), (489, 493, 492, 488), (488, 492, 490, 486), (488, 494, 495, 489), (494, 496, 497, 495), (496, 498, 499, 497), (498, 500, 501, 499), (500, 502, 503, 501), (502, 504, 505, 503), (504, 506, 507, 505), (507, 506, 508, 509), (504, 502, 506), (506, 502, 508), (502, 500, 508), (498, 508, 500), (496, 508, 498), (508, 490, 496), (496, 494, 490), (492, 494, 490), (494, 492, 488), (508, 509, 491, 490), (495, 493, 489), (495, 497, 491, 493), (509, 497, 491), (497, 499, 507, 509), (501, 507, 499), (503, 507, 501), (505, 507, 503), (515, 519, 521, 517), (512, 516, 514, 510), (510, 514, 515, 511), (511, 515, 517, 513), (521, 519, 518, 520), (514, 518, 519, 515), (517, 521, 520, 516), (516, 520, 518, 514), (516, 522, 523, 517), (522, 524, 525, 523), (524, 526, 527, 525), (526, 528, 529, 527), (528, 530, 531, 529), (530, 532, 533, 531), (532, 534, 535, 533), (535, 534, 536, 537), (532, 530, 534), (534, 530, 536), (530, 528, 536), (526, 536, 528), (524, 536, 526), (536, 518, 524), (524, 522, 518), (520, 522, 518), (522, 520, 516), (536, 537, 519, 518), (523, 521, 517), (523, 525, 519, 521), (537, 525, 519), (525, 527, 535, 537), (529, 535, 527), (531, 535, 529), (533, 535, 531), (543, 547, 549, 545), (540, 544, 542, 538), (538, 542, 543, 539), (539, 543, 545, 541), (549, 547, 546, 548), (542, 546, 547, 543), (545, 549, 548, 544), (544, 548, 546, 542), (544, 550, 551, 545), (550, 552, 553, 551), (552, 554, 555, 553), (554, 556, 557, 555), (556, 558, 559, 557), (558, 560, 561, 559), (560, 562, 563, 561), (563, 562, 564, 565), (560, 558, 562), (562, 558, 564), (558, 556, 564), (554, 564, 556), (552, 564, 554), (564, 546, 552), (552, 550, 546), (548, 550, 546), (550, 548, 544), (564, 565, 547, 546), (551, 549, 545), (551, 553, 547, 549), (565, 553, 547), (553, 555, 563, 565), (557, 563, 555), (559, 563, 557), (561, 563, 559), (48, 329, 333), (128, 48, 333, 419), (130, 128, 419, 421), (131, 130, 421, 422), (131, 422, 417), (22, 297, 303), (22, 303, 306, 25), (300, 25, 306)])
me_cube.polygons.foreach_set('material_index', [0, 0, 0, 0, 0, 0, 0, 0, 0, 0, 0, 0, 0, 0, 0, 0, 0, 0, 0, 0, 0, 0, 0, 0, 0, 0, 0, 0, 0, 0, 0, 0, 0, 0, 0, 0, 0, 0, 0, 0, 0, 0, 0, 0, 0, 0, 0, 0, 0, 0, 0, 0, 0, 0, 0, 0, 0, 0, 0, 0, 0, 0, 0, 0, 0, 0, 0, 0, 0, 0, 0, 0, 0, 0, 0, 0, 0, 0, 0, 0, 0, 0, 0, 0, 0, 0, 0, 0, 0, 0, 0, 0, 0, 0, 0, 0, 0, 0, 0, 0, 0, 0, 0, 0, 0, 0, 0, 0, 0, 0, 0, 0, 0, 0, 0, 0, 0, 0, 0, 0, 0, 0, 0, 0, 0, 0, 0, 0, 0, 0, 0, 0, 0, 0, 0, 0, 0, 0, 0, 0, 0, 0, 0, 0, 0, 0, 0, 0, 0, 0, 0, 0, 0, 0, 0, 0, 0, 0, 0, 0, 0, 0, 0, 0, 0, 0, 0, 0, 0, 0, 0, 0, 0, 0, 0, 0, 0, 0, 0, 0, 0, 0, 0, 0, 0, 0, 0, 0, 0, 0, 0, 0, 0, 0, 0, 0, 0, 0, 0, 0, 0, 0, 0, 0, 0, 0, 0, 0, 0, 0, 0, 0, 0, 0, 0, 0, 0, 0, 0, 0, 1, 1, 1, 1, 1, 1, 1, 1, 1, 1, 1, 1, 1, 1, 1, 1, 1, 1, 1, 1, 1, 1, 1, 1, 1, 1, 1, 1, 1, 1, 1, 1, 1, 2, 2, 2, 2, 2, 2, 2, 2, 2, 2, 2, 2, 2, 2, 2, 2, 2, 2, 2, 2, 2, 2, 2, 2, 2, 2, 2, 2, 2, 2, 2, 2, 2, 3, 3, 3, 3, 3, 3, 3, 3, 3, 3, 3, 3, 3, 3, 3, 3, 3, 3, 3, 3, 3, 3, 3, 3, 3, 3, 3, 3, 3, 3, 3, 3, 3, 0, 0, 0, 0, 0, 0, 0, 0, 0, 0, 0, 0, 0, 0, 0, 0, 0, 0, 0, 0, 0, 0, 0, 0, 0, 0, 0, 0, 0, 0, 0, 0, 0, 0, 0, 0, 0, 0, 0, 0, 0, 0, 0, 0, 0, 0, 0, 0, 0, 0, 0, 0, 0, 0, 0, 0, 0, 0, 0, 0, 0, 0, 0, 0, 0, 0, 0, 0, 0, 0, 0, 0, 0, 0, 0, 0, 0, 0, 0, 0, 0, 0, 0, 0, 0, 0, 0, 0, 0, 0, 0, 0, 0, 0, 0, 0, 0, 0, 0, 0, 0, 0, 0, 0, 0, 0, 0, 0, 0, 0, 0, 0, 0, 0, 0, 0, 0, 0, 0, 0, 0, 0, 0, 0, 0, 0, 0, 0, 0, 0, 0, 0, 0, 0, 0, 0, 0, 0, 0, 0, 0, 0, 0, 0, 0, 0, 0, 0, 0, 0, 0, 0, 0, 0, 0, 0, 0, 0, 0, 0, 0, 0, 0, 0, 0, 0, 0, 0, 0, 0, 0, 0, 0, 0, 0, 0, 0, 0, 0, 0, 0, 0, 0, 0, 0, 0, 0, 0, 0, 0, 0, 0, 0, 0, 0, 0, 0, 0, 0, 0, 0, 0, 0, 0, 0, 0, 0, 0, 0, 0, 0, 0, 0, 0, 0, 0, 0, 0, 0, 0, 0, 0, 0, 1, 1, 1, 1, 1, 1, 1, 1, 1, 1, 1, 1, 1, 1, 1, 1, 1, 1, 1, 1, 1, 1, 1, 1, 1, 1, 1, 1, 1, 1, 1, 1, 1, 2, 2, 2, 2, 2, 2, 2, 2, 2, 2, 2, 2, 2, 2, 2, 2, 2, 2, 2, 2, 2, 2, 2, 2, 2, 2, 2, 2, 2, 2, 2, 2, 2, 3, 3, 3, 3, 3, 3, 3, 3, 3, 3, 3, 3, 3, 3, 3, 3, 3, 3, 3, 3, 3, 3, 3, 3, 3, 3, 3, 3, 3, 3, 3, 3, 3, 0, 0, 0, 0, 0, 0, 0, 0])
_uv = me_cube.uv_layers.new(name='UVMap')
_uv.uv.foreach_set('vector', [0.375, 0.0, 0.375, 0.25, 0.375, 0.25, 0.375, 0.0, 0.625, 0.75, 0.875, 0.75, 0.875, 0.75, 0.625, 0.75, 0.625, 0.75, 0.625, 1.0, 0.625, 1.0, 0.625, 0.75, 0.625, 0.25, 0.375, 0.25, 0.375, 0.25, 0.625, 0.25, 0.625, 0.625, 0.875, 0.625, 0.875, 0.75, 0.625, 0.75, 0.625, 0.75, 0.875, 0.75, 0.875, 0.75, 0.625, 0.75, 0.625, 1.0, 0.625, 0.75, 0.625, 0.75, 0.625, 1.0, 0.375, 0.25, 0.625, 0.25, 0.625, 0.375, 0.375, 0.375, 0.625, 0.25, 0.625, 0.25, 0.625, 0.25, 0.625, 0.25, 0.125, 0.5, 0.375, 0.5, 0.375, 0.75, 0.125, 0.75, 0.625, 0.375, 0.625, 0.25, 0.625, 0.25, 0.625, 0.375, 0.625, 0.25, 0.375, 0.25, 0.375, 0.25, 0.625, 0.25, 0.625, 0.25, 0.625, 0.25, 0.625, 0.25, 0.625, 0.25, 0.875, 0.75, 0.875, 0.75, 0.875, 0.75, 0.875, 0.75, 0.375, 0.25, 0.375, 0.25, 0.375, 0.25, 0.375, 0.25, 0.625, 0.75, 0.625, 0.75, 0.625, 0.75, 0.625, 0.75, 0.375, 0.25, 0.375, 0.25, 0.375, 0.25, 0.375, 0.25, 0.375, 0.25, 0.375, 0.25, 0.375, 0.25, 0.375, 0.25, 0.0, 0.0, 0.0, 0.0, 0.0, 0.0, 0.0, 0.0, 0.375, 0.25, 0.375, 0.25, 0.375, 0.25, 0.375, 0.25, 0.625, 0.75, 0.625, 1.0, 0.625, 1.0, 0.625, 0.75, 0.625, 0.75, 0.625, 0.75, 0.625, 0.75, 0.625, 0.75, 0.625, 0.625, 0.625, 0.75, 0.625, 0.75, 0.625, 0.625, 0.375, 0.25, 0.375, 0.375, 0.375, 0.375, 0.375, 0.25, 0.5, 0.75, 0.625, 0.75, 0.625, 1.0, 0.5, 1.0, 0.625, 1.0, 0.625, 0.75, 0.625, 0.75, 0.625, 1.0, 0.625, 0.625, 0.625, 0.75, 0.625, 0.75, 0.625, 0.625, 0.375, 0.25, 0.375, 0.375, 0.375, 0.375, 0.375, 0.25, 0.625, 0.75, 0.625, 0.75, 0.625, 0.75, 0.625, 0.75, 0.375, 0.25, 0.375, 0.25, 0.375, 0.25, 0.375, 0.25, 0.625, 1.0, 0.625, 1.0, 0.625, 0.75, 0.625, 0.75, 0.0, 0.0, 0.0, 0.0, 0.0, 0.0, 0.0, 0.0, 0.0, 0.0, 0.0, 0.0, 0.0, 0.0, 0.0, 0.0, 0.375, 0.0, 0.375, 0.25, 0.375, 0.25, 0.375, 0.0, 0.375, 0.25, 0.375, 0.0, 0.375, 0.0, 0.375, 0.25, 0.875, 0.75, 0.875, 0.625, 0.875, 0.625, 0.875, 0.75, 0.875, 0.75, 0.875, 0.75, 0.875, 0.75, 0.875, 0.75, 0.625, 0.25, 0.625, 0.25, 0.625, 0.25, 0.625, 0.25, 0.625, 0.25, 0.625, 0.25, 0.625, 0.25, 0.625, 0.25, 0.625, 0.25, 0.625, 0.25, 0.625, 0.25, 0.625, 0.25, 0.625, 0.25, 0.625, 0.25, 0.625, 0.25, 0.625, 0.25, 0.625, 0.25, 0.625, 0.25, 0.625, 0.25, 0.625, 0.25, 0.625, 0.25, 0.625, 0.25, 0.625, 0.25, 0.625, 0.25, 0.625, 0.375, 0.625, 0.25, 0.625, 0.25, 0.625, 0.375, 0.875, 0.75, 0.875, 0.625, 0.875, 0.625, 0.875, 0.75, 0.625, 0.375, 0.625, 0.25, 0.625, 0.25, 0.625, 0.375, 0.375, 0.25, 0.375, 0.0, 0.375, 0.0, 0.375, 0.25, 0.375, 0.25, 0.375, 0.125, 0.375, 0.0, 0.375, 0.0, 0.375, 0.25, 0.375, 0.25, 0.375, 0.0, 0.375, 0.0, 0.375, 0.125, 0.375, 0.25, 0.0, 0.0, 0.0, 0.0, 0.0, 0.0, 0.0, 0.0, 0.875, 0.75, 0.875, 0.625, 0.875, 0.625, 0.875, 0.75, 0.375, 0.0, 0.5, 0.0, 0.5, 0.25, 0.375, 0.25, 0.0, 0.0, 0.0, 0.0, 0.0, 0.0, 0.0, 0.0, 0.875, 0.75, 0.875, 0.625, 0.875, 0.625, 0.875, 0.75, 0.625, 0.375, 0.625, 0.25, 0.625, 0.25, 0.625, 0.375, 0.625, 0.25, 0.625, 0.25, 0.625, 0.25, 0.625, 0.25, 0.625, 0.25, 0.625, 0.25, 0.625, 0.25, 0.625, 0.25, 0.625, 0.25, 0.625, 0.25, 0.625, 0.25, 0.625, 0.25, 0.625, 0.25, 0.625, 0.25, 0.625, 0.25, 0.625, 0.25, 0.625, 0.25, 0.625, 0.25, 0.625, 0.25, 0.625, 0.25, 0.625, 0.25, 0.625, 0.25, 0.625, 0.25, 0.625, 0.25, 0.625, 1.0, 0.625, 0.75, 0.625, 0.75, 0.625, 1.0, 0.625, 0.75, 0.625, 1.0, 0.625, 1.0, 0.625, 0.75, 0.625, 0.75, 0.625, 1.0, 0.625, 1.0, 0.625, 0.75, 0.625, 1.0, 0.625, 0.75, 0.625, 0.75, 0.625, 1.0, 0.0, 0.0, 0.0, 0.0, 0.0, 0.0, 0.0, 0.0, 0.625, 0.75, 0.625, 0.75, 0.625, 0.75, 0.625, 0.75, 0.625, 1.0, 0.625, 0.75, 0.625, 0.75, 0.625, 1.0, 0.625, 0.75, 0.625, 0.75, 0.625, 0.75, 0.625, 0.75, 0.375, 0.25, 0.375, 0.25, 0.375, 0.25, 0.375, 0.25, 0.625, 0.75, 0.625, 0.75, 0.625, 0.75, 0.625, 0.75, 0.625, 1.0, 0.625, 1.0, 0.625, 1.0, 0.625, 1.0, 0.625, 1.0, 0.625, 1.0, 0.625, 1.0, 0.625, 1.0, 0.625, 1.0, 0.625, 1.0, 0.625, 1.0, 0.625, 1.0, 0.625, 0.75, 0.625, 0.75, 0.625, 0.75, 0.625, 0.75, 0.625, 0.75, 0.625, 0.75, 0.625, 0.75, 0.625, 0.75, 0.625, 1.0, 0.625, 1.0, 0.625, 1.0, 0.625, 1.0, 0.625, 1.0, 0.625, 1.0, 0.625, 1.0, 0.625, 1.0, 0.625, 0.75, 0.625, 0.75, 0.625, 0.75, 0.625, 0.75, 0.625, 0.75, 0.625, 0.75, 0.625, 0.75, 0.625, 0.75, 0.625, 1.0, 0.625, 1.0, 0.625, 1.0, 0.625, 1.0, 0.625, 0.25, 0.625, 0.25, 0.625, 0.25, 0.625, 0.25, 0.625, 0.25, 0.625, 0.25, 0.625, 0.25, 0.0, 0.0, 0.0, 0.0, 0.0, 0.0, 0.0, 0.0, 0.625, 0.25, 0.625, 0.25, 0.625, 0.25, 0.0, 0.0, 0.625, 0.25, 0.625, 0.25, 0.625, 0.25, 0.625, 0.25, 0.625, 0.25, 0.625, 0.25, 0.625, 0.25, 0.625, 0.25, 0.0, 0.0, 0.0, 0.0, 0.0, 0.0, 0.0, 0.0, 0.375, 0.0, 0.375, 0.0, 0.0, 0.0, 0.625, 0.25, 0.625, 0.25, 0.625, 0.25, 0.625, 0.25, 0.625, 0.25, 0.625, 0.25, 0.625, 0.25, 0.625, 0.25, 0.625, 0.25, 0.625, 0.25, 0.625, 0.25, 0.625, 0.25, 0.625, 0.25, 0.625, 0.25, 0.0, 0.0, 0.3125, 0.125, 0.0, 0.0, 0.0, 0.0, 0.0, 0.0, 0.0, 0.0, 0.625, 0.25, 0.625, 0.25, 0.625, 0.25, 0.625, 0.25, 0.625, 0.25, 0.625, 0.25, 0.625, 0.25, 0.625, 0.25, 0.625, 0.25, 0.625, 0.25, 0.625, 0.25, 0.625, 0.25, 0.625, 0.25, 0.625, 0.25, 0.625, 0.25, 0.625, 0.25, 0.625, 0.25, 0.625, 0.25, 0.625, 0.25, 0.625, 0.25, 0.3125, 0.125, 0.0, 0.0, 0.0, 0.0, 0.625, 0.25, 0.625, 0.25, 0.625, 0.25, 0.625, 0.25, 0.625, 0.25, 0.625, 0.25, 0.625, 0.25, 0.625, 0.25, 0.625, 0.25, 0.625, 0.25, 0.625, 0.25, 0.625, 0.25, 0.625, 0.25, 0.625, 0.25, 0.625, 0.25, 0.0, 0.0, 0.625, 0.25, 0.0, 0.0, 0.0, 0.0, 0.0, 0.0, 0.0, 0.0, 0.0, 0.0, 0.0, 0.0, 0.0, 0.0, 0.625, 0.25, 0.1562, 0.0625, 0.3125, 0.125, 0.3125, 0.125, 0.1562, 0.0625, 0.625, 0.25, 0.0, 0.0, 0.0, 0.0, 0.0, 0.0, 0.625, 0.25, 0.625, 0.25, 0.625, 0.25, 0.0, 0.0, 0.0, 0.0, 0.1562, 0.0625, 0.0, 0.0, 0.0, 0.0, 0.0, 0.0, 0.3125, 0.125, 0.1562, 0.0625, 0.0, 0.0, 0.3125, 0.125, 0.1562, 0.0625, 0.1562, 0.0625, 0.3125, 0.125, 0.625, 0.25, 0.3125, 0.125, 0.3125, 0.125, 0.625, 0.25, 0.1562, 0.0625, 0.3125, 0.125, 0.3125, 0.125, 0.1562, 0.0625, 0.3125, 0.125, 0.625, 0.25, 0.625, 0.25, 0.3125, 0.125, 0.625, 0.25, 0.3125, 0.125, 0.3125, 0.125, 0.625, 0.25, 0.1562, 0.0625, 0.3125, 0.125, 0.3125, 0.125, 0.1562, 0.0625, 0.1562, 0.0625, 0.3125, 0.125, 0.3125, 0.125, 0.1562, 0.0625, 0.3125, 0.125, 0.625, 0.25, 0.625, 0.25, 0.3125, 0.125, 0.3125, 0.125, 0.1562, 0.0625, 0.1562, 0.0625, 0.3125, 0.125, 0.3125, 0.125, 0.625, 0.25, 0.3125, 0.125, 0.1562, 0.0625, 0.3125, 0.125, 0.625, 0.25, 0.625, 0.25, 0.3125, 0.125, 0.3125, 0.125, 0.1562, 0.0625, 0.1562, 0.0625, 0.3125, 0.125, 0.625, 0.25, 0.3125, 0.125, 0.3125, 0.125, 0.625, 0.25, 0.0, 0.0, 0.0, 0.0, 0.0, 0.0, 0.0, 0.0, 0.0, 0.0, 0.625, 0.375, 0.625, 0.375, 0.0, 0.0, 0.0, 0.0, 0.0, 0.0, 0.625, 0.375, 0.0, 0.0, 0.0, 0.0, 0.0, 0.0, 0.0, 0.0, 0.0, 0.0, 0.0, 0.0, 0.0, 0.0, 0.0, 0.0, 0.5, 0.0, 0.0, 0.0, 0.0, 0.0, 0.0, 0.0, 0.0, 0.0, 0.0, 0.0, 0.0, 0.0, 0.0, 0.0, 0.0, 0.0, 0.0, 0.0, 0.0, 0.0, 0.0, 0.0, 0.0, 0.0, 0.0, 0.0, 0.0, 0.0, 0.0, 0.0, 0.0, 0.0, 0.0, 0.0, 0.0, 0.0, 0.0, 0.0, 0.0, 0.0, 0.0, 0.0, 0.0, 0.0, 0.0, 0.0, 0.0, 0.0, 0.0, 0.0, 0.0, 0.0, 0.0, 0.0, 0.0, 0.0, 0.0, 0.0, 0.0, 0.0, 0.5, 0.0, 0.0, 0.0, 0.0, 0.0, 0.0, 0.0, 0.5, 0.0, 0.0, 0.0, 0.0, 0.0, 0.0, 0.0, 0.0, 0.0, 0.0, 0.0, 0.0, 0.0, 0.0, 0.0, 0.0, 0.0, 0.0, 0.0, 0.625, 1.0, 0.625, 1.0, 0.625, 1.0, 0.625, 1.0, 0.625, 1.0, 0.625, 1.0, 0.625, 1.0, 0.625, 1.0, 0.625, 1.0, 0.625, 1.0, 0.625, 1.0, 0.625, 1.0, 0.625, 1.0, 0.625, 1.0, 0.625, 1.0, 0.625, 1.0, 0.625, 0.75, 0.625, 1.0, 0.625, 1.0, 0.625, 0.75, 0.625, 1.0, 0.625, 0.75, 0.625, 0.75, 0.625, 1.0, 0.625, 1.0, 0.625, 1.0, 0.625, 1.0, 0.625, 1.0, 0.625, 1.0, 0.625, 1.0, 0.625, 1.0, 0.625, 1.0, 0.625, 1.0, 0.625, 1.0, 0.625, 1.0, 0.625, 1.0, 0.625, 1.0, 0.625, 1.0, 0.625, 1.0, 0.625, 1.0, 0.625, 1.0, 0.625, 1.0, 0.625, 1.0, 0.625, 1.0, 0.625, 1.0, 0.625, 1.0, 0.625, 0.75, 0.625, 1.0, 0.625, 1.0, 0.625, 1.0, 0.625, 1.0, 0.625, 0.75, 0.625, 0.75, 0.625, 1.0, 0.625, 1.0, 0.625, 0.75, 0.625, 0.75, 0.625, 1.0, 0.625, 1.0, 0.625, 1.0, 0.625, 1.0, 0.625, 1.0, 0.625, 1.0, 0.625, 1.0, 0.625, 1.0, 0.625, 1.0, 0.625, 1.0, 0.625, 1.0, 0.625, 1.0, 0.625, 1.0, 0.625, 1.0, 0.625, 1.0, 0.625, 1.0, 0.625, 1.0, 0.625, 1.0, 0.625, 1.0, 0.625, 1.0, 0.625, 1.0, 0.625, 1.0, 0.625, 1.0, 0.625, 1.0, 0.625, 1.0, 0.625, 1.0, 0.625, 1.0, 0.625, 1.0, 0.625, 1.0, 0.625, 1.0, 0.625, 1.0, 0.625, 1.0, 0.625, 1.0, 0.625, 1.0, 0.625, 1.0, 0.625, 1.0, 0.625, 1.0, 0.625, 1.0, 0.625, 1.0, 0.625, 1.0, 0.625, 1.0, 0.625, 1.0, 0.625, 1.0, 0.625, 1.0, 0.625, 0.75, 0.625, 1.0, 0.625, 1.0, 0.625, 0.75, 0.625, 0.75, 0.625, 1.0, 0.625, 0.75, 0.625, 1.0, 0.625, 0.75, 0.625, 0.75, 0.625, 1.0, 0.625, 0.75, 0.625, 1.0, 0.625, 0.75, 0.625, 1.0, 0.625, 0.75, 0.625, 0.75, 0.625, 0.75, 0.625, 0.75, 0.625, 0.75, 0.625, 0.75, 0.625, 0.75, 0.625, 0.75, 0.625, 0.75, 0.625, 0.75, 0.625, 1.0, 0.625, 1.0, 0.625, 1.0, 0.625, 0.75, 0.625, 0.75, 0.625, 0.75, 0.625, 1.0, 0.625, 1.0, 0.625, 0.75, 0.625, 1.0, 0.625, 0.75, 0.625, 0.75, 0.625, 1.0, 0.625, 0.75, 0.625, 1.0, 0.625, 1.0, 0.625, 1.0, 0.625, 1.0, 0.625, 1.0, 0.625, 1.0, 0.625, 1.0, 0.625, 1.0, 0.0, 0.0, 0.1562, 0.0625, 0.1562, 0.0625, 0.0, 0.0, 0.3125, 0.125, 0.0, 0.0, 0.0, 0.0, 0.3125, 0.125, 0.0, 0.0, 0.0, 0.0, 0.0, 0.0, 0.0, 0.0, 0.0, 0.0, 0.1562, 0.0625, 0.1562, 0.0625, 0.0, 0.0, 0.1562, 0.0625, 0.3125, 0.125, 0.0, 0.0, 0.0, 0.0, 0.0, 0.0, 0.0, 0.0, 0.0, 0.0, 0.0, 0.0, 0.1562, 0.0625, 0.3125, 0.125, 0.3125, 0.125, 0.1562, 0.0625, 0.3125, 0.125, 0.0, 0.0, 0.0, 0.0, 0.3125, 0.125, 0.3125, 0.125, 0.1562, 0.0625, 0.1562, 0.0625, 0.3125, 0.125, 0.3125, 0.125, 0.1562, 0.0625, 0.1562, 0.0625, 0.3125, 0.125, 0.3125, 0.125, 0.1562, 0.0625, 0.1562, 0.0625, 0.3125, 0.125, 0.3125, 0.125, 0.1562, 0.0625, 0.1562, 0.0625, 0.3125, 0.125, 0.3125, 0.125, 0.1562, 0.0625, 0.1562, 0.0625, 0.3125, 0.125, 0.3125, 0.125, 0.1562, 0.0625, 0.1562, 0.0625, 0.3125, 0.125, 0.3125, 0.125, 0.1562, 0.0625, 0.1562, 0.0625, 0.3125, 0.125, 0.1562, 0.0625, 0.0, 0.0, 0.3125, 0.125, 0.3125, 0.125, 0.3125, 0.125, 0.3125, 0.125, 0.3125, 0.125, 0.3125, 0.125, 0.3125, 0.125, 0.3125, 0.125, 0.3125, 0.125, 0.3125, 0.125, 0.3125, 0.125, 0.3125, 0.125, 0.3125, 0.125, 0.3125, 0.125, 0.3125, 0.125, 0.3125, 0.125, 0.3125, 0.125, 0.3125, 0.125, 0.3125, 0.125, 0.0, 0.0, 0.3125, 0.125, 0.0, 0.0, 0.3125, 0.125, 0.3125, 0.125, 0.0, 0.0, 0.3125, 0.125, 0.0, 0.0, 0.0, 0.0, 0.0, 0.0, 0.0, 0.0, 0.0, 0.0, 0.0, 0.0, 0.0, 0.0, 0.1562, 0.0625, 0.1562, 0.0625, 0.1562, 0.0625, 0.0, 0.0, 0.0, 0.0, 0.0, 0.0, 0.0, 0.0, 0.0, 0.0, 0.0, 0.0, 0.0, 0.0, 0.0, 0.0, 0.0, 0.0, 0.1562, 0.0625, 0.1562, 0.0625, 0.1562, 0.0625, 0.1562, 0.0625, 0.1562, 0.0625, 0.1562, 0.0625, 0.1562, 0.0625, 0.1562, 0.0625, 0.1562, 0.0625, 0.1562, 0.0625, 0.1562, 0.0625, 0.0, 0.0, 0.1562, 0.0625, 0.1562, 0.0625, 0.0, 0.0, 0.3125, 0.125, 0.0, 0.0, 0.0, 0.0, 0.3125, 0.125, 0.0, 0.0, 0.0, 0.0, 0.0, 0.0, 0.0, 0.0, 0.0, 0.0, 0.1562, 0.0625, 0.1562, 0.0625, 0.0, 0.0, 0.1562, 0.0625, 0.3125, 0.125, 0.0, 0.0, 0.0, 0.0, 0.0, 0.0, 0.0, 0.0, 0.0, 0.0, 0.0, 0.0, 0.1562, 0.0625, 0.3125, 0.125, 0.3125, 0.125, 0.1562, 0.0625, 0.3125, 0.125, 0.0, 0.0, 0.0, 0.0, 0.3125, 0.125, 0.3125, 0.125, 0.1562, 0.0625, 0.1562, 0.0625, 0.3125, 0.125, 0.3125, 0.125, 0.1562, 0.0625, 0.1562, 0.0625, 0.3125, 0.125, 0.3125, 0.125, 0.1562, 0.0625, 0.1562, 0.0625, 0.3125, 0.125, 0.3125, 0.125, 0.1562, 0.0625, 0.1562, 0.0625, 0.3125, 0.125, 0.3125, 0.125, 0.1562, 0.0625, 0.1562, 0.0625, 0.3125, 0.125, 0.3125, 0.125, 0.1562, 0.0625, 0.1562, 0.0625, 0.3125, 0.125, 0.3125, 0.125, 0.1562, 0.0625, 0.1562, 0.0625, 0.3125, 0.125, 0.1562, 0.0625, 0.0, 0.0, 0.3125, 0.125, 0.3125, 0.125, 0.3125, 0.125, 0.3125, 0.125, 0.3125, 0.125, 0.3125, 0.125, 0.3125, 0.125, 0.3125, 0.125, 0.3125, 0.125, 0.3125, 0.125, 0.3125, 0.125, 0.3125, 0.125, 0.3125, 0.125, 0.3125, 0.125, 0.3125, 0.125, 0.3125, 0.125, 0.3125, 0.125, 0.3125, 0.125, 0.3125, 0.125, 0.0, 0.0, 0.3125, 0.125, 0.0, 0.0, 0.3125, 0.125, 0.3125, 0.125, 0.0, 0.0, 0.3125, 0.125, 0.0, 0.0, 0.0, 0.0, 0.0, 0.0, 0.0, 0.0, 0.0, 0.0, 0.0, 0.0, 0.0, 0.0, 0.1562, 0.0625, 0.1562, 0.0625, 0.1562, 0.0625, 0.0, 0.0, 0.0, 0.0, 0.0, 0.0, 0.0, 0.0, 0.0, 0.0, 0.0, 0.0, 0.0, 0.0, 0.0, 0.0, 0.0, 0.0, 0.1562, 0.0625, 0.1562, 0.0625, 0.1562, 0.0625, 0.1562, 0.0625, 0.1562, 0.0625, 0.1562, 0.0625, 0.1562, 0.0625, 0.1562, 0.0625, 0.1562, 0.0625, 0.1562, 0.0625, 0.1562, 0.0625, 0.0, 0.0, 0.1562, 0.0625, 0.1562, 0.0625, 0.0, 0.0, 0.3125, 0.125, 0.0, 0.0, 0.0, 0.0, 0.3125, 0.125, 0.0, 0.0, 0.0, 0.0, 0.0, 0.0, 0.0, 0.0, 0.0, 0.0, 0.1562, 0.0625, 0.1562, 0.0625, 0.0, 0.0, 0.1562, 0.0625, 0.3125, 0.125, 0.0, 0.0, 0.0, 0.0, 0.0, 0.0, 0.0, 0.0, 0.0, 0.0, 0.0, 0.0, 0.1562, 0.0625, 0.3125, 0.125, 0.3125, 0.125, 0.1562, 0.0625, 0.3125, 0.125, 0.0, 0.0, 0.0, 0.0, 0.3125, 0.125, 0.3125, 0.125, 0.1562, 0.0625, 0.1562, 0.0625, 0.3125, 0.125, 0.3125, 0.125, 0.1562, 0.0625, 0.1562, 0.0625, 0.3125, 0.125, 0.3125, 0.125, 0.1562, 0.0625, 0.1562, 0.0625, 0.3125, 0.125, 0.3125, 0.125, 0.1562, 0.0625, 0.1562, 0.0625, 0.3125, 0.125, 0.3125, 0.125, 0.1562, 0.0625, 0.1562, 0.0625, 0.3125, 0.125, 0.3125, 0.125, 0.1562, 0.0625, 0.1562, 0.0625, 0.3125, 0.125, 0.3125, 0.125, 0.1562, 0.0625, 0.1562, 0.0625, 0.3125, 0.125, 0.1562, 0.0625, 0.0, 0.0, 0.3125, 0.125, 0.3125, 0.125, 0.3125, 0.125, 0.3125, 0.125, 0.3125, 0.125, 0.3125, 0.125, 0.3125, 0.125, 0.3125, 0.125, 0.3125, 0.125, 0.3125, 0.125, 0.3125, 0.125, 0.3125, 0.125, 0.3125, 0.125, 0.3125, 0.125, 0.3125, 0.125, 0.3125, 0.125, 0.3125, 0.125, 0.3125, 0.125, 0.3125, 0.125, 0.0, 0.0, 0.3125, 0.125, 0.0, 0.0, 0.3125, 0.125, 0.3125, 0.125, 0.0, 0.0, 0.3125, 0.125, 0.0, 0.0, 0.0, 0.0, 0.0, 0.0, 0.0, 0.0, 0.0, 0.0, 0.0, 0.0, 0.0, 0.0, 0.1562, 0.0625, 0.1562, 0.0625, 0.1562, 0.0625, 0.0, 0.0, 0.0, 0.0, 0.0, 0.0, 0.0, 0.0, 0.0, 0.0, 0.0, 0.0, 0.0, 0.0, 0.0, 0.0, 0.0, 0.0, 0.1562, 0.0625, 0.1562, 0.0625, 0.1562, 0.0625, 0.1562, 0.0625, 0.1562, 0.0625, 0.1562, 0.0625, 0.1562, 0.0625, 0.1562, 0.0625, 0.1562, 0.0625, 0.1562, 0.0625, 0.1562, 0.0625, 0.0, 0.0, 0.1562, 0.0625, 0.1562, 0.0625, 0.0, 0.0, 0.3125, 0.125, 0.0, 0.0, 0.0, 0.0, 0.3125, 0.125, 0.0, 0.0, 0.0, 0.0, 0.0, 0.0, 0.0, 0.0, 0.0, 0.0, 0.1562, 0.0625, 0.1562, 0.0625, 0.0, 0.0, 0.1562, 0.0625, 0.3125, 0.125, 0.0, 0.0, 0.0, 0.0, 0.0, 0.0, 0.0, 0.0, 0.0, 0.0, 0.0, 0.0, 0.1562, 0.0625, 0.3125, 0.125, 0.3125, 0.125, 0.1562, 0.0625, 0.3125, 0.125, 0.0, 0.0, 0.0, 0.0, 0.3125, 0.125, 0.3125, 0.125, 0.1562, 0.0625, 0.1562, 0.0625, 0.3125, 0.125, 0.3125, 0.125, 0.1562, 0.0625, 0.1562, 0.0625, 0.3125, 0.125, 0.3125, 0.125, 0.1562, 0.0625, 0.1562, 0.0625, 0.3125, 0.125, 0.3125, 0.125, 0.1562, 0.0625, 0.1562, 0.0625, 0.3125, 0.125, 0.3125, 0.125, 0.1562, 0.0625, 0.1562, 0.0625, 0.3125, 0.125, 0.3125, 0.125, 0.1562, 0.0625, 0.1562, 0.0625, 0.3125, 0.125, 0.3125, 0.125, 0.1562, 0.0625, 0.1562, 0.0625, 0.3125, 0.125, 0.1562, 0.0625, 0.0, 0.0, 0.3125, 0.125, 0.3125, 0.125, 0.3125, 0.125, 0.3125, 0.125, 0.3125, 0.125, 0.3125, 0.125, 0.3125, 0.125, 0.3125, 0.125, 0.3125, 0.125, 0.3125, 0.125, 0.3125, 0.125, 0.3125, 0.125, 0.3125, 0.125, 0.3125, 0.125, 0.3125, 0.125, 0.3125, 0.125, 0.3125, 0.125, 0.3125, 0.125, 0.3125, 0.125, 0.0, 0.0, 0.3125, 0.125, 0.0, 0.0, 0.3125, 0.125, 0.3125, 0.125, 0.0, 0.0, 0.3125, 0.125, 0.0, 0.0, 0.0, 0.0, 0.0, 0.0, 0.0, 0.0, 0.0, 0.0, 0.0, 0.0, 0.0, 0.0, 0.1562, 0.0625, 0.1562, 0.0625, 0.1562, 0.0625, 0.0, 0.0, 0.0, 0.0, 0.0, 0.0, 0.0, 0.0, 0.0, 0.0, 0.0, 0.0, 0.0, 0.0, 0.0, 0.0, 0.0, 0.0, 0.1562, 0.0625, 0.1562, 0.0625, 0.1562, 0.0625, 0.1562, 0.0625, 0.1562, 0.0625, 0.1562, 0.0625, 0.1562, 0.0625, 0.1562, 0.0625, 0.1562, 0.0625, 0.1562, 0.0625, 0.1562, 0.0625, 0.375, 0.0, 0.375, 0.0, 0.375, 0.25, 0.375, 0.25, 0.625, 0.75, 0.625, 0.75, 0.875, 0.75, 0.875, 0.75, 0.625, 0.75, 0.625, 0.75, 0.625, 1.0, 0.625, 1.0, 0.0, 0.0, 0.0, 0.0, 0.0, 0.0, 0.0, 0.0, 0.625, 0.25, 0.625, 0.25, 0.375, 0.25, 0.375, 0.25, 0.625, 0.625, 0.625, 0.75, 0.875, 0.75, 0.875, 0.625, 0.625, 0.75, 0.625, 0.75, 0.875, 0.75, 0.875, 0.75, 0.625, 1.0, 0.625, 1.0, 0.625, 0.75, 0.625, 0.75, 0.375, 0.25, 0.375, 0.375, 0.625, 0.375, 0.625, 0.25, 0.625, 0.25, 0.625, 0.25, 0.625, 0.25, 0.625, 0.25, 0.125, 0.5, 0.125, 0.75, 0.375, 0.75, 0.375, 0.5, 0.625, 0.375, 0.625, 0.375, 0.625, 0.25, 0.625, 0.25, 0.625, 0.25, 0.625, 0.25, 0.375, 0.25, 0.375, 0.25, 0.625, 0.25, 0.625, 0.25, 0.625, 0.25, 0.625, 0.25, 0.875, 0.75, 0.875, 0.75, 0.875, 0.75, 0.875, 0.75, 0.375, 0.25, 0.375, 0.25, 0.375, 0.25, 0.375, 0.25, 0.625, 0.75, 0.625, 0.75, 0.625, 0.75, 0.625, 0.75, 0.375, 0.25, 0.375, 0.25, 0.375, 0.25, 0.375, 0.25, 0.375, 0.25, 0.375, 0.25, 0.375, 0.25, 0.375, 0.25, 0.0, 0.0, 0.0, 0.0, 0.0, 0.0, 0.0, 0.0, 0.375, 0.25, 0.375, 0.25, 0.375, 0.25, 0.375, 0.25, 0.625, 0.75, 0.625, 0.75, 0.625, 1.0, 0.625, 1.0, 0.625, 0.75, 0.625, 0.75, 0.625, 0.75, 0.625, 0.75, 0.625, 0.625, 0.625, 0.625, 0.625, 0.75, 0.625, 0.75, 0.375, 0.25, 0.375, 0.25, 0.375, 0.375, 0.375, 0.375, 0.5, 0.75, 0.5, 1.0, 0.625, 1.0, 0.625, 0.75, 0.625, 1.0, 0.625, 1.0, 0.625, 0.75, 0.625, 0.75, 0.625, 0.625, 0.625, 0.625, 0.625, 0.75, 0.625, 0.75, 0.375, 0.25, 0.375, 0.25, 0.375, 0.375, 0.375, 0.375, 0.625, 0.75, 0.625, 0.75, 0.625, 0.75, 0.625, 0.75, 0.375, 0.25, 0.375, 0.25, 0.375, 0.25, 0.375, 0.25, 0.625, 1.0, 0.625, 0.75, 0.625, 0.75, 0.625, 1.0, 0.0, 0.0, 0.0, 0.0, 0.0, 0.0, 0.0, 0.0, 0.0, 0.0, 0.0, 0.0, 0.0, 0.0, 0.0, 0.0, 0.0, 0.0, 0.0, 0.0, 0.0, 0.0, 0.0, 0.0, 0.375, 0.0, 0.375, 0.0, 0.375, 0.25, 0.375, 0.25, 0.375, 0.25, 0.375, 0.25, 0.375, 0.0, 0.375, 0.0, 0.875, 0.75, 0.875, 0.75, 0.875, 0.625, 0.875, 0.625, 0.875, 0.75, 0.875, 0.75, 0.875, 0.75, 0.875, 0.75, 0.0, 0.0, 0.0, 0.0, 0.0, 0.0, 0.0, 0.0, 0.625, 0.25, 0.625, 0.25, 0.625, 0.25, 0.625, 0.25, 0.625, 0.25, 0.625, 0.25, 0.625, 0.25, 0.625, 0.25, 0.625, 0.25, 0.625, 0.25, 0.625, 0.25, 0.625, 0.25, 0.625, 0.25, 0.625, 0.25, 0.625, 0.25, 0.625, 0.25, 0.625, 0.25, 0.625, 0.25, 0.625, 0.25, 0.625, 0.25, 0.625, 0.25, 0.625, 0.25, 0.625, 0.25, 0.625, 0.25, 0.625, 0.375, 0.625, 0.375, 0.625, 0.25, 0.625, 0.25, 0.875, 0.75, 0.875, 0.75, 0.875, 0.625, 0.875, 0.625, 0.625, 0.375, 0.625, 0.375, 0.625, 0.25, 0.625, 0.25, 0.375, 0.25, 0.375, 0.25, 0.375, 0.0, 0.375, 0.0, 0.375, 0.25, 0.375, 0.25, 0.375, 0.0, 0.375, 0.0, 0.375, 0.125, 0.375, 0.25, 0.375, 0.25, 0.375, 0.125, 0.375, 0.0, 0.375, 0.0, 0.0, 0.0, 0.0, 0.0, 0.0, 0.0, 0.0, 0.0, 0.875, 0.75, 0.875, 0.75, 0.875, 0.625, 0.875, 0.625, 0.375, 0.0, 0.375, 0.25, 0.5, 0.25, 0.5, 0.0, 0.0, 0.0, 0.0, 0.0, 0.0, 0.0, 0.0, 0.0, 0.875, 0.75, 0.875, 0.75, 0.875, 0.625, 0.875, 0.625, 0.625, 0.375, 0.625, 0.375, 0.625, 0.25, 0.625, 0.25, 0.625, 0.25, 0.625, 0.25, 0.625, 0.25, 0.625, 0.25, 0.625, 0.25, 0.625, 0.25, 0.625, 0.25, 0.625, 0.25, 0.625, 0.25, 0.625, 0.25, 0.625, 0.25, 0.625, 0.25, 0.625, 0.25, 0.625, 0.25, 0.625, 0.25, 0.625, 0.25, 0.625, 0.25, 0.625, 0.25, 0.625, 0.25, 0.625, 0.25, 0.625, 0.25, 0.625, 0.25, 0.625, 0.25, 0.625, 0.25, 0.625, 1.0, 0.625, 1.0, 0.625, 0.75, 0.625, 0.75, 0.625, 0.75, 0.625, 0.75, 0.625, 1.0, 0.625, 1.0, 0.625, 0.75, 0.625, 0.75, 0.625, 1.0, 0.625, 1.0, 0.625, 1.0, 0.625, 1.0, 0.625, 0.75, 0.625, 0.75, 0.0, 0.0, 0.0, 0.0, 0.0, 0.0, 0.0, 0.0, 0.625, 0.75, 0.625, 0.75, 0.625, 0.75, 0.625, 0.75, 0.625, 1.0, 0.625, 1.0, 0.625, 0.75, 0.625, 0.75, 0.625, 0.75, 0.625, 0.75, 0.625, 0.75, 0.625, 0.75, 0.375, 0.25, 0.375, 0.25, 0.375, 0.25, 0.375, 0.25, 0.625, 0.75, 0.625, 0.75, 0.625, 0.75, 0.625, 0.75, 0.625, 1.0, 0.625, 1.0, 0.625, 1.0, 0.625, 1.0, 0.625, 1.0, 0.625, 1.0, 0.625, 1.0, 0.625, 1.0, 0.625, 1.0, 0.625, 1.0, 0.625, 1.0, 0.625, 1.0, 0.625, 0.75, 0.625, 0.75, 0.625, 0.75, 0.625, 0.75, 0.625, 0.75, 0.625, 0.75, 0.625, 0.75, 0.625, 0.75, 0.625, 1.0, 0.625, 1.0, 0.625, 1.0, 0.625, 1.0, 0.625, 1.0, 0.625, 1.0, 0.625, 1.0, 0.625, 1.0, 0.625, 0.75, 0.625, 0.75, 0.625, 0.75, 0.625, 0.75, 0.625, 0.75, 0.625, 0.75, 0.625, 0.75, 0.625, 0.75, 0.625, 1.0, 0.625, 1.0, 0.625, 1.0, 0.625, 1.0, 0.625, 0.25, 0.625, 0.25, 0.625, 0.25, 0.625, 0.25, 0.625, 0.25, 0.625, 0.25, 0.625, 0.25, 0.0, 0.0, 0.0, 0.0, 0.0, 0.0, 0.0, 0.0, 0.625, 0.25, 0.0, 0.0, 0.625, 0.25, 0.625, 0.25, 0.625, 0.25, 0.625, 0.25, 0.625, 0.25, 0.625, 0.25, 0.625, 0.25, 0.625, 0.25, 0.625, 0.25, 0.625, 0.25, 0.0, 0.0, 0.0, 0.0, 0.0, 0.0, 0.0, 0.0, 0.375, 0.0, 0.0, 0.0, 0.375, 0.0, 0.625, 0.25, 0.625, 0.25, 0.625, 0.25, 0.625, 0.25, 0.625, 0.25, 0.625, 0.25, 0.625, 0.25, 0.625, 0.25, 0.625, 0.25, 0.625, 0.25, 0.625, 0.25, 0.625, 0.25, 0.625, 0.25, 0.3125, 0.125, 0.0, 0.0, 0.625, 0.25, 0.0, 0.0, 0.0, 0.0, 0.0, 0.0, 0.0, 0.0, 0.625, 0.25, 0.625, 0.25, 0.625, 0.25, 0.625, 0.25, 0.625, 0.25, 0.625, 0.25, 0.625, 0.25, 0.625, 0.25, 0.625, 0.25, 0.625, 0.25, 0.625, 0.25, 0.625, 0.25, 0.625, 0.25, 0.625, 0.25, 0.625, 0.25, 0.625, 0.25, 0.625, 0.25, 0.625, 0.25, 0.625, 0.25, 0.0, 0.0, 0.3125, 0.125, 0.625, 0.25, 0.0, 0.0, 0.625, 0.25, 0.625, 0.25, 0.625, 0.25, 0.625, 0.25, 0.625, 0.25, 0.625, 0.25, 0.625, 0.25, 0.625, 0.25, 0.625, 0.25, 0.625, 0.25, 0.625, 0.25, 0.625, 0.25, 0.625, 0.25, 0.625, 0.25, 0.625, 0.25, 0.625, 0.25, 0.0, 0.0, 0.0, 0.0, 0.0, 0.0, 0.0, 0.0, 0.0, 0.0, 0.0, 0.0, 0.625, 0.25, 0.0, 0.0, 0.0, 0.0, 0.1562, 0.0625, 0.1562, 0.0625, 0.3125, 0.125, 0.3125, 0.125, 0.625, 0.25, 0.0, 0.0, 0.0, 0.0, 0.0, 0.0, 0.625, 0.25, 0.0, 0.0, 0.625, 0.25, 0.625, 0.25, 0.0, 0.0, 0.0, 0.0, 0.0, 0.0, 0.1562, 0.0625, 0.0, 0.0, 0.0, 0.0, 0.1562, 0.0625, 0.3125, 0.125, 0.3125, 0.125, 0.3125, 0.125, 0.1562, 0.0625, 0.1562, 0.0625, 0.625, 0.25, 0.625, 0.25, 0.3125, 0.125, 0.3125, 0.125, 0.1562, 0.0625, 0.1562, 0.0625, 0.3125, 0.125, 0.3125, 0.125, 0.3125, 0.125, 0.3125, 0.125, 0.625, 0.25, 0.625, 0.25, 0.625, 0.25, 0.625, 0.25, 0.3125, 0.125, 0.3125, 0.125, 0.1562, 0.0625, 0.1562, 0.0625, 0.3125, 0.125, 0.3125, 0.125, 0.1562, 0.0625, 0.1562, 0.0625, 0.3125, 0.125, 0.3125, 0.125, 0.3125, 0.125, 0.3125, 0.125, 0.625, 0.25, 0.625, 0.25, 0.3125, 0.125, 0.3125, 0.125, 0.1562, 0.0625, 0.1562, 0.0625, 0.3125, 0.125, 0.1562, 0.0625, 0.3125, 0.125, 0.625, 0.25, 0.3125, 0.125, 0.3125, 0.125, 0.625, 0.25, 0.625, 0.25, 0.3125, 0.125, 0.3125, 0.125, 0.1562, 0.0625, 0.1562, 0.0625, 0.625, 0.25, 0.625, 0.25, 0.3125, 0.125, 0.3125, 0.125, 0.0, 0.0, 0.0, 0.0, 0.0, 0.0, 0.0, 0.0, 0.0, 0.0, 0.625, 0.375, 0.625, 0.375, 0.0, 0.0, 0.625, 0.375, 0.0, 0.0, 0.0, 0.0, 0.0, 0.0, 0.0, 0.0, 0.0, 0.0, 0.0, 0.0, 0.0, 0.0, 0.0, 0.0, 0.0, 0.0, 0.5, 0.0, 0.0, 0.0, 0.0, 0.0, 0.0, 0.0, 0.0, 0.0, 0.0, 0.0, 0.0, 0.0, 0.0, 0.0, 0.0, 0.0, 0.0, 0.0, 0.0, 0.0, 0.0, 0.0, 0.0, 0.0, 0.0, 0.0, 0.0, 0.0, 0.0, 0.0, 0.0, 0.0, 0.0, 0.0, 0.0, 0.0, 0.0, 0.0, 0.0, 0.0, 0.0, 0.0, 0.0, 0.0, 0.0, 0.0, 0.0, 0.0, 0.0, 0.0, 0.0, 0.0, 0.0, 0.0, 0.0, 0.0, 0.0, 0.0, 0.0, 0.0, 0.5, 0.0, 0.0, 0.0, 0.0, 0.0, 0.5, 0.0, 0.0, 0.0, 0.0, 0.0, 0.0, 0.0, 0.0, 0.0, 0.0, 0.0, 0.0, 0.0, 0.0, 0.0, 0.0, 0.0, 0.0, 0.0, 0.0, 0.0, 0.0, 0.0, 0.625, 1.0, 0.625, 1.0, 0.625, 1.0, 0.625, 1.0, 0.625, 1.0, 0.625, 1.0, 0.625, 1.0, 0.625, 1.0, 0.625, 1.0, 0.625, 1.0, 0.625, 1.0, 0.625, 1.0, 0.625, 1.0, 0.625, 1.0, 0.625, 1.0, 0.625, 1.0, 0.625, 0.75, 0.625, 0.75, 0.625, 1.0, 0.625, 1.0, 0.625, 1.0, 0.625, 1.0, 0.625, 0.75, 0.625, 0.75, 0.625, 1.0, 0.625, 1.0, 0.625, 1.0, 0.625, 1.0, 0.625, 1.0, 0.625, 1.0, 0.625, 1.0, 0.625, 1.0, 0.625, 1.0, 0.625, 1.0, 0.625, 1.0, 0.625, 1.0, 0.625, 1.0, 0.625, 1.0, 0.625, 1.0, 0.625, 1.0, 0.625, 1.0, 0.625, 1.0, 0.625, 1.0, 0.625, 1.0, 0.625, 1.0, 0.625, 0.75, 0.625, 1.0, 0.625, 1.0, 0.625, 1.0, 0.625, 1.0, 0.625, 1.0, 0.625, 1.0, 0.625, 0.75, 0.625, 0.75, 0.625, 1.0, 0.625, 1.0, 0.625, 0.75, 0.625, 0.75, 0.625, 1.0, 0.625, 1.0, 0.625, 1.0, 0.625, 1.0, 0.625, 1.0, 0.625, 1.0, 0.625, 1.0, 0.625, 1.0, 0.625, 1.0, 0.625, 1.0, 0.625, 1.0, 0.625, 1.0, 0.625, 1.0, 0.625, 1.0, 0.625, 1.0, 0.625, 1.0, 0.625, 1.0, 0.625, 1.0, 0.625, 1.0, 0.625, 1.0, 0.625, 1.0, 0.625, 1.0, 0.625, 1.0, 0.625, 1.0, 0.625, 1.0, 0.625, 1.0, 0.625, 1.0, 0.625, 1.0, 0.625, 1.0, 0.625, 1.0, 0.625, 1.0, 0.625, 1.0, 0.625, 1.0, 0.625, 1.0, 0.625, 1.0, 0.625, 1.0, 0.625, 1.0, 0.625, 1.0, 0.625, 1.0, 0.625, 1.0, 0.625, 1.0, 0.625, 1.0, 0.625, 1.0, 0.625, 1.0, 0.625, 0.75, 0.625, 1.0, 0.625, 1.0, 0.625, 0.75, 0.625, 0.75, 0.625, 0.75, 0.625, 0.75, 0.625, 1.0, 0.625, 0.75, 0.625, 0.75, 0.625, 1.0, 0.625, 1.0, 0.625, 1.0, 0.625, 0.75, 0.625, 0.75, 0.625, 0.75, 0.625, 0.75, 0.625, 0.75, 0.625, 0.75, 0.625, 0.75, 0.625, 0.75, 0.625, 0.75, 0.625, 0.75, 0.625, 1.0, 0.625, 0.75, 0.625, 1.0, 0.625, 0.75, 0.625, 1.0, 0.625, 0.75, 0.625, 1.0, 0.625, 0.75, 0.625, 1.0, 0.625, 1.0, 0.625, 0.75, 0.625, 0.75, 0.625, 1.0, 0.625, 0.75, 0.625, 0.75, 0.625, 1.0, 0.625, 1.0, 0.625, 1.0, 0.625, 1.0, 0.625, 1.0, 0.625, 1.0, 0.625, 1.0, 0.625, 1.0, 0.0, 0.0, 0.0, 0.0, 0.1562, 0.0625, 0.1562, 0.0625, 0.3125, 0.125, 0.3125, 0.125, 0.0, 0.0, 0.0, 0.0, 0.0, 0.0, 0.0, 0.0, 0.0, 0.0, 0.0, 0.0, 0.0, 0.0, 0.0, 0.0, 0.1562, 0.0625, 0.1562, 0.0625, 0.1562, 0.0625, 0.0, 0.0, 0.0, 0.0, 0.3125, 0.125, 0.0, 0.0, 0.0, 0.0, 0.0, 0.0, 0.0, 0.0, 0.1562, 0.0625, 0.1562, 0.0625, 0.3125, 0.125, 0.3125, 0.125, 0.3125, 0.125, 0.3125, 0.125, 0.0, 0.0, 0.0, 0.0, 0.3125, 0.125, 0.3125, 0.125, 0.1562, 0.0625, 0.1562, 0.0625, 0.3125, 0.125, 0.3125, 0.125, 0.1562, 0.0625, 0.1562, 0.0625, 0.3125, 0.125, 0.3125, 0.125, 0.1562, 0.0625, 0.1562, 0.0625, 0.3125, 0.125, 0.3125, 0.125, 0.1562, 0.0625, 0.1562, 0.0625, 0.3125, 0.125, 0.3125, 0.125, 0.1562, 0.0625, 0.1562, 0.0625, 0.3125, 0.125, 0.3125, 0.125, 0.1562, 0.0625, 0.1562, 0.0625, 0.3125, 0.125, 0.3125, 0.125, 0.1562, 0.0625, 0.1562, 0.0625, 0.1562, 0.0625, 0.3125, 0.125, 0.3125, 0.125, 0.0, 0.0, 0.3125, 0.125, 0.3125, 0.125, 0.3125, 0.125, 0.3125, 0.125, 0.3125, 0.125, 0.3125, 0.125, 0.3125, 0.125, 0.3125, 0.125, 0.3125, 0.125, 0.3125, 0.125, 0.3125, 0.125, 0.3125, 0.125, 0.3125, 0.125, 0.3125, 0.125, 0.3125, 0.125, 0.3125, 0.125, 0.0, 0.0, 0.3125, 0.125, 0.3125, 0.125, 0.3125, 0.125, 0.0, 0.0, 0.3125, 0.125, 0.3125, 0.125, 0.0, 0.0, 0.0, 0.0, 0.0, 0.0, 0.0, 0.0, 0.0, 0.0, 0.0, 0.0, 0.0, 0.0, 0.0, 0.0, 0.1562, 0.0625, 0.1562, 0.0625, 0.1562, 0.0625, 0.0, 0.0, 0.0, 0.0, 0.0, 0.0, 0.0, 0.0, 0.0, 0.0, 0.0, 0.0, 0.0, 0.0, 0.0, 0.0, 0.1562, 0.0625, 0.1562, 0.0625, 0.0, 0.0, 0.1562, 0.0625, 0.1562, 0.0625, 0.1562, 0.0625, 0.1562, 0.0625, 0.1562, 0.0625, 0.1562, 0.0625, 0.1562, 0.0625, 0.1562, 0.0625, 0.1562, 0.0625, 0.0, 0.0, 0.0, 0.0, 0.1562, 0.0625, 0.1562, 0.0625, 0.3125, 0.125, 0.3125, 0.125, 0.0, 0.0, 0.0, 0.0, 0.0, 0.0, 0.0, 0.0, 0.0, 0.0, 0.0, 0.0, 0.0, 0.0, 0.0, 0.0, 0.1562, 0.0625, 0.1562, 0.0625, 0.1562, 0.0625, 0.0, 0.0, 0.0, 0.0, 0.3125, 0.125, 0.0, 0.0, 0.0, 0.0, 0.0, 0.0, 0.0, 0.0, 0.1562, 0.0625, 0.1562, 0.0625, 0.3125, 0.125, 0.3125, 0.125, 0.3125, 0.125, 0.3125, 0.125, 0.0, 0.0, 0.0, 0.0, 0.3125, 0.125, 0.3125, 0.125, 0.1562, 0.0625, 0.1562, 0.0625, 0.3125, 0.125, 0.3125, 0.125, 0.1562, 0.0625, 0.1562, 0.0625, 0.3125, 0.125, 0.3125, 0.125, 0.1562, 0.0625, 0.1562, 0.0625, 0.3125, 0.125, 0.3125, 0.125, 0.1562, 0.0625, 0.1562, 0.0625, 0.3125, 0.125, 0.3125, 0.125, 0.1562, 0.0625, 0.1562, 0.0625, 0.3125, 0.125, 0.3125, 0.125, 0.1562, 0.0625, 0.1562, 0.0625, 0.3125, 0.125, 0.3125, 0.125, 0.1562, 0.0625, 0.1562, 0.0625, 0.1562, 0.0625, 0.3125, 0.125, 0.3125, 0.125, 0.0, 0.0, 0.3125, 0.125, 0.3125, 0.125, 0.3125, 0.125, 0.3125, 0.125, 0.3125, 0.125, 0.3125, 0.125, 0.3125, 0.125, 0.3125, 0.125, 0.3125, 0.125, 0.3125, 0.125, 0.3125, 0.125, 0.3125, 0.125, 0.3125, 0.125, 0.3125, 0.125, 0.3125, 0.125, 0.3125, 0.125, 0.0, 0.0, 0.3125, 0.125, 0.3125, 0.125, 0.3125, 0.125, 0.0, 0.0, 0.3125, 0.125, 0.3125, 0.125, 0.0, 0.0, 0.0, 0.0, 0.0, 0.0, 0.0, 0.0, 0.0, 0.0, 0.0, 0.0, 0.0, 0.0, 0.0, 0.0, 0.1562, 0.0625, 0.1562, 0.0625, 0.1562, 0.0625, 0.0, 0.0, 0.0, 0.0, 0.0, 0.0, 0.0, 0.0, 0.0, 0.0, 0.0, 0.0, 0.0, 0.0, 0.0, 0.0, 0.1562, 0.0625, 0.1562, 0.0625, 0.0, 0.0, 0.1562, 0.0625, 0.1562, 0.0625, 0.1562, 0.0625, 0.1562, 0.0625, 0.1562, 0.0625, 0.1562, 0.0625, 0.1562, 0.0625, 0.1562, 0.0625, 0.1562, 0.0625, 0.0, 0.0, 0.0, 0.0, 0.1562, 0.0625, 0.1562, 0.0625, 0.3125, 0.125, 0.3125, 0.125, 0.0, 0.0, 0.0, 0.0, 0.0, 0.0, 0.0, 0.0, 0.0, 0.0, 0.0, 0.0, 0.0, 0.0, 0.0, 0.0, 0.1562, 0.0625, 0.1562, 0.0625, 0.1562, 0.0625, 0.0, 0.0, 0.0, 0.0, 0.3125, 0.125, 0.0, 0.0, 0.0, 0.0, 0.0, 0.0, 0.0, 0.0, 0.1562, 0.0625, 0.1562, 0.0625, 0.3125, 0.125, 0.3125, 0.125, 0.3125, 0.125, 0.3125, 0.125, 0.0, 0.0, 0.0, 0.0, 0.3125, 0.125, 0.3125, 0.125, 0.1562, 0.0625, 0.1562, 0.0625, 0.3125, 0.125, 0.3125, 0.125, 0.1562, 0.0625, 0.1562, 0.0625, 0.3125, 0.125, 0.3125, 0.125, 0.1562, 0.0625, 0.1562, 0.0625, 0.3125, 0.125, 0.3125, 0.125, 0.1562, 0.0625, 0.1562, 0.0625, 0.3125, 0.125, 0.3125, 0.125, 0.1562, 0.0625, 0.1562, 0.0625, 0.3125, 0.125, 0.3125, 0.125, 0.1562, 0.0625, 0.1562, 0.0625, 0.3125, 0.125, 0.3125, 0.125, 0.1562, 0.0625, 0.1562, 0.0625, 0.1562, 0.0625, 0.3125, 0.125, 0.3125, 0.125, 0.0, 0.0, 0.3125, 0.125, 0.3125, 0.125, 0.3125, 0.125, 0.3125, 0.125, 0.3125, 0.125, 0.3125, 0.125, 0.3125, 0.125, 0.3125, 0.125, 0.3125, 0.125, 0.3125, 0.125, 0.3125, 0.125, 0.3125, 0.125, 0.3125, 0.125, 0.3125, 0.125, 0.3125, 0.125, 0.3125, 0.125, 0.0, 0.0, 0.3125, 0.125, 0.3125, 0.125, 0.3125, 0.125, 0.0, 0.0, 0.3125, 0.125, 0.3125, 0.125, 0.0, 0.0, 0.0, 0.0, 0.0, 0.0, 0.0, 0.0, 0.0, 0.0, 0.0, 0.0, 0.0, 0.0, 0.0, 0.0, 0.1562, 0.0625, 0.1562, 0.0625, 0.1562, 0.0625, 0.0, 0.0, 0.0, 0.0, 0.0, 0.0, 0.0, 0.0, 0.0, 0.0, 0.0, 0.0, 0.0, 0.0, 0.0, 0.0, 0.1562, 0.0625, 0.1562, 0.0625, 0.0, 0.0, 0.1562, 0.0625, 0.1562, 0.0625, 0.1562, 0.0625, 0.1562, 0.0625, 0.1562, 0.0625, 0.1562, 0.0625, 0.1562, 0.0625, 0.1562, 0.0625, 0.1562, 0.0625, 0.0, 0.0, 0.0, 0.0, 0.1562, 0.0625, 0.1562, 0.0625, 0.3125, 0.125, 0.3125, 0.125, 0.0, 0.0, 0.0, 0.0, 0.0, 0.0, 0.0, 0.0, 0.0, 0.0, 0.0, 0.0, 0.0, 0.0, 0.0, 0.0, 0.1562, 0.0625, 0.1562, 0.0625, 0.1562, 0.0625, 0.0, 0.0, 0.0, 0.0, 0.3125, 0.125, 0.0, 0.0, 0.0, 0.0, 0.0, 0.0, 0.0, 0.0, 0.1562, 0.0625, 0.1562, 0.0625, 0.3125, 0.125, 0.3125, 0.125, 0.3125, 0.125, 0.3125, 0.125, 0.0, 0.0, 0.0, 0.0, 0.3125, 0.125, 0.3125, 0.125, 0.1562, 0.0625, 0.1562, 0.0625, 0.3125, 0.125, 0.3125, 0.125, 0.1562, 0.0625, 0.1562, 0.0625, 0.3125, 0.125, 0.3125, 0.125, 0.1562, 0.0625, 0.1562, 0.0625, 0.3125, 0.125, 0.3125, 0.125, 0.1562, 0.0625, 0.1562, 0.0625, 0.3125, 0.125, 0.3125, 0.125, 0.1562, 0.0625, 0.1562, 0.0625, 0.3125, 0.125, 0.3125, 0.125, 0.1562, 0.0625, 0.1562, 0.0625, 0.3125, 0.125, 0.3125, 0.125, 0.1562, 0.0625, 0.1562, 0.0625, 0.1562, 0.0625, 0.3125, 0.125, 0.3125, 0.125, 0.0, 0.0, 0.3125, 0.125, 0.3125, 0.125, 0.3125, 0.125, 0.3125, 0.125, 0.3125, 0.125, 0.3125, 0.125, 0.3125, 0.125, 0.3125, 0.125, 0.3125, 0.125, 0.3125, 0.125, 0.3125, 0.125, 0.3125, 0.125, 0.3125, 0.125, 0.3125, 0.125, 0.3125, 0.125, 0.3125, 0.125, 0.0, 0.0, 0.3125, 0.125, 0.3125, 0.125, 0.3125, 0.125, 0.0, 0.0, 0.3125, 0.125, 0.3125, 0.125, 0.0, 0.0, 0.0, 0.0, 0.0, 0.0, 0.0, 0.0, 0.0, 0.0, 0.0, 0.0, 0.0, 0.0, 0.0, 0.0, 0.1562, 0.0625, 0.1562, 0.0625, 0.1562, 0.0625, 0.0, 0.0, 0.0, 0.0, 0.0, 0.0, 0.0, 0.0, 0.0, 0.0, 0.0, 0.0, 0.0, 0.0, 0.0, 0.0, 0.1562, 0.0625, 0.1562, 0.0625, 0.0, 0.0, 0.1562, 0.0625, 0.1562, 0.0625, 0.1562, 0.0625, 0.1562, 0.0625, 0.1562, 0.0625, 0.1562, 0.0625, 0.1562, 0.0625, 0.1562, 0.0625, 0.1562, 0.0625, 0.0, 0.0, 0.0, 0.0, 0.0, 0.0, 0.0, 0.0, 0.0, 0.0, 0.0, 0.0, 0.0, 0.0, 0.0, 0.0, 0.0, 0.0, 0.0, 0.0, 0.0, 0.0, 0.0, 0.0, 0.0, 0.0, 0.0, 0.0, 0.0, 0.0, 0.0, 0.0, 0.0, 0.0, 0.0, 0.0, 0.375, 0.375, 0.375, 0.375, 0.375, 0.375, 0.375, 0.375, 0.375, 0.375, 0.5, 0.75, 0.5, 0.75, 0.625, 0.625, 0.5, 0.75, 0.625, 0.625])
me_cube.materials.append(mat_material)
me_cube.materials.append(mat_material_003)
me_cube.materials.append(mat_material_002)
me_cube.materials.append(mat_material_001)
me_cube.use_remesh_preserve_volume = False
me_cube.use_remesh_preserve_attributes = False
me_cube.use_mirror_vertex_groups = False
me_cube.update()
arm_armature_001 = bpy.data.armatures.new('Armature.001')  # bones are not reproduced

# ---- objects
ob_cube = bpy.data.objects.new('Cube', me_cube)
ob_light = bpy.data.objects.new('Light', light_light)
ob_camera = bpy.data.objects.new('Camera', cam_camera)
ob_empty = bpy.data.objects.new('Empty', None)
ob_armature = bpy.data.objects.new('Armature', arm_armature_001)

# ---- transforms, parenting, visibility, modifiers, constraints
ob_cube.parent = ob_armature
ob_cube.matrix_parent_inverse = Matrix(((5.554, -0.0, 0.0, -0.0), (-0.0, 5.554, -0.0, 0.0), (0.0, -0.0, 5.554, 0.4663), (-0.0, 0.0, -0.0, 1.0)))
ob_cube.location = (0.0, 0.0, 0.0)
ob_cube.scale = (1.0, 0.7016, 1.0)
ob_cube.lock_rotations_4d = False
ob_cube.empty_display_type = 'ARROWS'
ob_cube.lineart.crease_threshold = 0.0
_vg = ob_cube.vertex_groups.new(name='rupperarm')
_vg.add([31, 33, 34, 35, 36, 37, 40, 41, 42, 44, 45, 46, 47, 50, 51, 54, 55, 56, 58, 59, 60, 88, 89, 90, 91, 94, 95, 96, 97, 312, 316, 317, 318, 319, 320, 323, 324, 325, 327, 328, 331, 332, 335, 336, 339, 340, 341, 343, 344, 345, 373, 374, 375, 376, 379, 380, 381, 382], 1.0, 'REPLACE')
_vg = ob_cube.vertex_groups.new(name='rforearm')
_vg.add([36, 37, 42, 56, 60, 91, 93, 94, 319, 320, 321, 322, 325, 326, 341, 342, 345, 346, 376, 377, 378, 379, 384, 385, 386, 387, 388, 389, 390, 391, 392, 393, 394, 395, 396, 397, 398, 399, 400, 401, 402, 403, 404, 405, 406, 454, 455, 456, 457, 458, 459, 460, 461, 462, 463, 464, 465, 466, 467, 468, 469, 470, 471, 472, 473, 474, 475, 476, 477, 478, 479, 480, 481, 482, 483, 484, 485, 486, 487, 488, 489, 490, 491, 492, 493, 494, 495, 496, 497, 498, 499, 500, 501, 502, 503, 504, 505, 506, 507, 508, 509, 510, 511, 512, 513, 514, 515, 516, 517, 518, 519, 520, 521, 522, 523, 524, 525, 526, 527, 528, 529, 530, 531, 532, 533, 534, 535, 536, 537, 538, 539, 540, 541, 542, 543, 544, 545, 546, 547, 548, 549, 550, 551, 552, 553, 554, 555, 556, 557, 558, 559, 560, 561, 562, 563, 564, 565], 1.0, 'REPLACE')
_vg = ob_cube.vertex_groups.new(name='Bone')
for _i, _w in zip([0, 1, 2, 3, 4, 5, 6, 7, 8, 9, 10, 11, 12, 13, 18, 19, 22, 23, 24, 25, 275, 276, 277, 278, 279, 280, 281, 282, 283, 285, 286, 287, 288, 289, 290, 291, 292, 297, 298, 299, 300, 303, 304, 305, 306], [0.09606, 0.09404, 0.09838, 0.06597, 0.02392, 0.3185, 0.024, 0.3055, 0.09404, 0.4048, 0.4199, 0.0962, 0.07083, 0.06715, 0.05502, 0.05045, 0.09206, 0.02021, 0.02799, 0.1024, 0.09606, 0.09404, 0.09838, 0.06597, 0.02392, 0.3185, 0.024, 0.3055, 0.2845, 0.2292, 0.003106, 0.09404, 0.4048, 0.4199, 0.0962, 0.07083, 0.06715, 0.2453, 0.05502, 0.05045, 0.2504, 0.09206, 0.02021, 0.02799, 0.1024]): _vg.add([_i], _w, 'REPLACE')
_vg = ob_cube.vertex_groups.new(name='Bone.001')
for _i, _w in zip([0, 2, 5, 7, 8, 9, 10, 11, 12, 13, 30, 31, 32, 33, 34, 35, 40, 41, 55, 59, 89, 90, 95, 275, 277, 280, 282, 284, 286, 287, 288, 289, 290, 291, 292, 311, 312, 313, 314, 315, 316, 317, 318, 323, 324, 340, 344, 374], [0.7883, 0.7935, 0.3331, 0.3416, 0.7703, 0.2753, 0.2696, 0.7713, 0.02585, 0.03171, 0.05651, 0.05528, 0.09653, 0.07993, 0.02841, 0.03772, 0.002879, 0.01012, 0.004513, 0.0012, 0.007793, 0.0003531, 0.0001641, 0.7882, 0.7934, 0.3331, 0.3416, 0.9053, 0.8962, 0.7703, 0.2753, 0.2696, 0.7713, 0.02585, 0.03171, 0.05625, 0.05512, 0.02776, 0.01454, 0.09631, 0.07974, 0.02774, 0.03705, 0.001918, 0.00936, 0.003606, 0.0001412, 0.006222]): _vg.add([_i], _w, 'REPLACE')
_vg = ob_cube.vertex_groups.new(name='Bone.002')
for _i, _w in zip([30, 31, 32, 33, 34, 35, 36, 37, 40, 41, 42, 45, 54, 55, 56, 58, 59, 60, 88, 89, 90, 91, 93, 94, 95, 96, 311, 312, 315, 316, 317, 318, 319, 320, 323, 324, 325, 328, 339, 340, 341, 343, 344, 345, 373, 374, 375, 376, 378, 379, 380, 381], [0.01133, 0.1239, 0.0396, 0.2037, 0.09719, 0.1094, 0.04609, 0.04955, 0.06069, 0.07317, 0.04591, 0.03024, 0.03818, 0.06562, 0.04872, 0.02764, 0.06124, 0.0436, 0.01568, 0.06762, 0.06122, 0.02762, 0.002791, 0.05088, 0.05951, 0.005351, 0.01064, 0.1237, 0.039, 0.2034, 0.0967, 0.1089, 0.04539, 0.04883, 0.06001, 0.0726, 0.04521, 0.02973, 0.03617, 0.06494, 0.04797, 0.02345, 0.06047, 0.04285, 0.01252, 0.06647, 0.06065, 0.02702, 0.002413, 0.05045, 0.0586, 0.001979]): _vg.add([_i], _w, 'REPLACE')
_vg = ob_cube.vertex_groups.new(name='Bone.003')
for _i, _w in zip([2, 8, 11, 30, 31, 32, 33, 34, 35, 36, 37, 38, 39, 40, 41, 42, 43, 44, 45, 46, 48, 49, 50, 52, 54, 55, 56, 57, 58, 59, 60, 61, 88, 89, 90, 91, 92, 93, 94, 95, 96, 97, 99, 103, 277, 284, 286, 287, 290, 311, 312, 313, 314, 315, 316, 317, 318, 319, 320, 321, 322, 323, 324, 325, 326, 327, 328, 329, 330, 331, 333, 334, 337, 339, 340, 341, 342, 343, 344, 345, 346, 373, 374, 375, 376, 377, 378, 379, 380, 381, 384, 388, 409, 410], [0.0007266, 0.003922, 0.005568, 0.187, 0.4258, 0.2342, 0.267, 0.1499, 0.1614, 0.07764, 0.07977, 0.00695, 0.007728, 0.1609, 0.1249, 0.07795, 0.01188, 0.06555, 0.1382, 0.03866, 0.1503, 0.08126, 0.002191, 0.0101, 0.103, 0.1154, 0.08067, 0.02264, 0.07892, 0.103, 0.07594, 0.0146, 0.07714, 0.1119, 0.09805, 0.06273, 0.0101, 0.03545, 0.08342, 0.1053, 0.06389, 0.01013, 0.003216, 0.007237, 0.0006145, 0.02394, 0.02922, 0.003753, 0.005416, 0.1858, 0.4251, 0.832, 0.8932, 0.2331, 0.2661, 0.1483, 0.1598, 0.07653, 0.07864, 0.006197, 0.006955, 0.1587, 0.1231, 0.07685, 0.01108, 0.06003, 0.1374, 0.665, 0.787, 0.0005198, 0.15, 0.0812, 0.009387, 0.09955, 0.1134, 0.0795, 0.02168, 0.07234, 0.1005, 0.07476, 0.01375, 0.07204, 0.1082, 0.09625, 0.0618, 0.009284, 0.03425, 0.08206, 0.1023, 0.05742, 0.002534, 0.006461, 0.1464, 0.006832]): _vg.add([_i], _w, 'REPLACE')
_vg = ob_cube.vertex_groups.new(name='Bone.004')
for _i, _w in zip([34, 35, 40, 41, 44, 45, 46, 47, 48, 49, 50, 51, 52, 53, 54, 55, 58, 59, 88, 89, 90, 95, 96, 97, 122, 123, 125, 128, 130, 329, 330, 333, 409, 410, 411], [0.007958, 0.006766, 0.06283, 0.01385, 0.06451, 0.0149, 0.1223, 0.1036, 0.6997, 0.811, 0.1748, 0.1588, 0.678, 0.6876, 0.09544, 0.02599, 0.0946, 0.03593, 0.06218, 0.05276, 0.01197, 0.05375, 0.1657, 0.2681, 0.1806, 0.1299, 0.1495, 0.1125, 0.08938, 0.1281, 0.07799, 0.007235, 0.1555, 0.06153, 0.04499]): _vg.add([_i], _w, 'REPLACE')
_vg = ob_cube.vertex_groups.new(name='Bone.006')
for _i, _w in zip([0, 8, 11, 30, 31, 32, 33, 34, 35, 36, 37, 38, 39, 40, 41, 42, 43, 44, 45, 46, 47, 48, 50, 51, 52, 53, 54, 55, 56, 57, 58, 59, 60, 61, 88, 89, 90, 91, 92, 93, 94, 95, 96, 97, 99, 100, 101, 102, 103, 104, 105, 106, 107, 108, 109, 110, 111, 112, 113, 114, 115, 116, 117, 118, 119, 120, 121, 313], [0.03054, 0.03902, 0.01704, 0.6815, 0.3149, 0.5713, 0.351, 0.4046, 0.4013, 0.4141, 0.4209, 0.2656, 0.2591, 0.544, 0.4259, 0.4144, 0.2893, 0.8112, 0.7344, 0.7553, 0.8286, 0.0522, 0.7309, 0.7738, 0.06715, 0.0638, 0.6009, 0.4496, 0.4246, 0.3174, 0.6313, 0.451, 0.4425, 0.3108, 0.719, 0.5385, 0.4065, 0.4547, 0.2785, 0.341, 0.4413, 0.4771, 0.6393, 0.6341, 0.2528, 0.2113, 0.2263, 0.2207, 0.2561, 0.2106, 0.1837, 0.2177, 0.1555, 0.2181, 0.2022, 0.1842, 0.1444, 0.1791, 0.1661, 0.1658, 0.1553, 0.1683, 0.1651, 0.1641, 0.162, 0.1984, 0.1635, 0.03347]): _vg.add([_i], _w, 'REPLACE')
_vg = ob_cube.vertex_groups.new(name='Bone.008')
for _i, _w in zip([31, 33, 34, 35, 36, 37, 38, 39, 40, 41, 42, 43, 46, 54, 55, 56, 57, 58, 59, 60, 61, 88, 89, 90, 91, 92, 93, 94, 95, 96, 97, 98, 99, 100, 101, 102, 103, 104, 105, 106, 107, 108, 109, 110, 111, 112, 113, 114, 115, 116, 117, 118, 119, 120, 121, 163, 164, 165, 166, 167, 168, 169, 170, 171, 172, 173, 174, 175, 176, 177, 178, 179, 180, 181, 182, 183, 184, 185, 186, 187, 188, 189, 190, 191, 192, 193, 194, 195, 196, 197, 198, 199, 200, 201, 202, 203, 204, 205, 206, 207, 208, 209, 210, 211, 212, 213, 214, 215, 216, 217, 218, 219, 220, 221, 222, 223, 224, 225, 226, 227, 228, 229, 230, 231, 232, 233, 234, 235, 236, 237, 238, 239, 240, 241, 242, 243, 244, 245, 246, 247, 248, 249, 250, 251, 252, 253, 254, 255, 256, 257, 258, 259, 260, 261, 262, 263, 264, 265, 266, 267, 268, 269, 270, 271, 272, 273, 274], [0.04102, 0.05984, 0.2685, 0.2431, 0.4147, 0.4027, 0.6719, 0.6775, 0.1331, 0.304, 0.4143, 0.6429, 0.02665, 0.1256, 0.2942, 0.3978, 0.603, 0.1259, 0.3064, 0.3884, 0.6183, 0.08006, 0.1884, 0.3694, 0.4061, 0.6554, 0.5648, 0.3726, 0.2689, 0.07685, 0.01274, 1.0, 0.6888, 0.7394, 0.721, 0.7279, 0.681, 0.7402, 0.7729, 0.7311, 0.8076, 0.729, 0.7487, 0.7722, 0.8212, 0.7779, 0.794, 0.7946, 0.8076, 0.7914, 0.7954, 0.7967, 0.7993, 0.7548, 0.7977, 1.0, 1.0, 1.0, 1.0, 1.0, 1.0, 1.0, 1.0, 1.0, 1.0, 1.0, 1.0, 1.0, 1.0, 1.0, 1.0, 1.0, 1.0, 1.0, 1.0, 1.0, 1.0, 1.0, 1.0, 1.0, 1.0, 1.0, 1.0, 1.0, 1.0, 1.0, 1.0, 1.0, 1.0, 1.0, 1.0, 1.0, 1.0, 1.0, 1.0, 1.0, 1.0, 1.0, 1.0, 1.0, 1.0, 1.0, 1.0, 1.0, 1.0, 1.0, 1.0, 1.0, 1.0, 1.0, 1.0, 1.0, 1.0, 1.0, 1.0, 1.0, 1.0, 1.0, 1.0, 1.0, 1.0, 1.0, 1.0, 1.0, 1.0, 1.0, 1.0, 1.0, 1.0, 1.0, 1.0, 1.0, 1.0, 1.0, 1.0, 1.0, 1.0, 1.0, 1.0, 1.0, 1.0, 1.0, 1.0, 1.0, 1.0, 1.0, 1.0, 1.0, 1.0, 1.0, 1.0, 1.0, 1.0, 1.0, 1.0, 1.0, 1.0, 1.0, 1.0, 1.0, 1.0, 1.0, 1.0, 1.0, 1.0, 1.0, 1.0]): _vg.add([_i], _w, 'REPLACE')
_vg = ob_cube.vertex_groups.new(name='Bone.005')
for _i, _w in zip([48, 327, 329, 330, 331, 332, 333, 334, 335, 336, 337, 338, 339, 343, 373, 381, 382, 407, 408, 409, 410, 411, 415, 419, 421], [0.006939, 0.02876, 0.1274, 0.07847, 0.001348, 0.05244, 0.698, 0.8094, 0.09672, 0.09972, 0.6724, 0.6825, 0.01233, 0.005655, 0.003497, 0.03135, 0.05725, 0.1799, 0.1289, 0.1553, 0.06135, 0.04467, 0.1483, 0.1119, 0.08891]): _vg.add([_i], _w, 'REPLACE')
_vg = ob_cube.vertex_groups.new(name='Bone.007')
for _i, _w in zip([275, 277, 287, 290, 311, 312, 313, 315, 316, 317, 318, 319, 320, 321, 322, 323, 324, 325, 326, 327, 328, 329, 331, 332, 333, 334, 335, 336, 337, 338, 339, 340, 341, 342, 343, 344, 345, 346, 373, 374, 375, 376, 377, 378, 379, 380, 381, 382, 384, 385, 386, 387, 388, 389, 390, 391, 392, 393, 394, 395, 396, 397, 398, 399, 400, 401, 402, 403, 404, 405, 406], [0.03186, 0.0008679, 0.04065, 0.01903, 0.6909, 0.3265, 0.03483, 0.5799, 0.3632, 0.4259, 0.4223, 0.4288, 0.4359, 0.2708, 0.2644, 0.5899, 0.4496, 0.4289, 0.2948, 0.8495, 0.751, 0.0009273, 0.9048, 0.8836, 0.0545, 0.002544, 0.8337, 0.8363, 0.07379, 0.06945, 0.6738, 0.4781, 0.4401, 0.3239, 0.7151, 0.485, 0.4583, 0.3168, 0.7673, 0.5811, 0.4306, 0.4672, 0.2841, 0.3492, 0.4594, 0.5202, 0.7798, 0.8571, 0.2577, 0.2156, 0.2309, 0.2257, 0.2614, 0.215, 0.1867, 0.2221, 0.1585, 0.2226, 0.2063, 0.1879, 0.1472, 0.1827, 0.1694, 0.1691, 0.1584, 0.1717, 0.1684, 0.1673, 0.1652, 0.2023, 0.1667]): _vg.add([_i], _w, 'REPLACE')
_vg = ob_cube.vertex_groups.new(name='Bone.009')
for _i, _w in zip([312, 316, 317, 318, 319, 320, 321, 322, 323, 324, 325, 326, 339, 340, 341, 342, 343, 344, 345, 346, 373, 374, 375, 376, 377, 378, 379, 380, 381, 382, 383, 384, 385, 386, 387, 388, 389, 390, 391, 392, 393, 394, 395, 396, 397, 398, 399, 400, 401, 402, 403, 404, 405, 406, 454, 455, 456, 457, 458, 459, 460, 461, 462, 463, 464, 465, 466, 467, 468, 469, 470, 471, 472, 473, 474, 475, 476, 477, 478, 479, 480, 481, 482, 483, 484, 485, 486, 487, 488, 489, 490, 491, 492, 493, 494, 495, 496, 497, 498, 499, 500, 501, 502, 503, 504, 505, 506, 507, 508, 509, 510, 511, 512, 513, 514, 515, 516, 517, 518, 519, 520, 521, 522, 523, 524, 525, 526, 527, 528, 529, 530, 531, 532, 533, 534, 535, 536, 537, 538, 539, 540, 541, 542, 543, 544, 545, 546, 547, 548, 549, 550, 551, 552, 553, 554, 555, 556, 557, 558, 559, 560, 561, 562, 563, 564, 565], [0.03997, 0.0592, 0.2673, 0.2419, 0.4138, 0.4018, 0.6714, 0.6771, 0.1315, 0.3027, 0.4134, 0.6424, 0.1232, 0.2926, 0.3969, 0.6025, 0.121, 0.3046, 0.3874, 0.6177, 0.07641, 0.1857, 0.3681, 0.4053, 0.655, 0.5642, 0.3715, 0.2668, 0.07264, 0.007674, 1.0, 0.6883, 0.7388, 0.7205, 0.7267, 0.6806, 0.7396, 0.7733, 0.7306, 0.8074, 0.7287, 0.7484, 0.7718, 0.821, 0.7776, 0.7937, 0.7944, 0.8073, 0.7911, 0.7951, 0.7965, 0.7991, 0.7545, 0.7975, 1.0, 1.0, 1.0, 1.0, 1.0, 1.0, 1.0, 1.0, 1.0, 1.0, 1.0, 1.0, 1.0, 1.0, 1.0, 1.0, 1.0, 1.0, 1.0, 1.0, 1.0, 1.0, 1.0, 1.0, 1.0, 1.0, 1.0, 1.0, 1.0, 1.0, 1.0, 1.0, 1.0, 1.0, 1.0, 1.0, 1.0, 1.0, 1.0, 1.0, 1.0, 1.0, 1.0, 1.0, 1.0, 1.0, 1.0, 1.0, 1.0, 1.0, 1.0, 1.0, 1.0, 1.0, 1.0, 1.0, 1.0, 1.0, 1.0, 1.0, 1.0, 1.0, 1.0, 1.0, 1.0, 1.0, 1.0, 1.0, 1.0, 1.0, 1.0, 1.0, 1.0, 1.0, 1.0, 1.0, 1.0, 1.0, 1.0, 1.0, 1.0, 1.0, 1.0, 1.0, 1.0, 1.0, 1.0, 1.0, 1.0, 1.0, 1.0, 1.0, 1.0, 1.0, 1.0, 1.0, 1.0, 1.0, 1.0, 1.0, 1.0, 1.0, 1.0, 1.0, 1.0, 1.0, 1.0, 1.0, 1.0, 1.0, 1.0, 1.0]): _vg.add([_i], _w, 'REPLACE')
_vg = ob_cube.vertex_groups.new(name='Bone.010')
for _i, _w in zip([1, 3, 4, 5, 6, 7, 9, 10, 11, 12, 13, 14, 15, 17, 18, 19, 20, 21, 22, 23, 24, 25, 26, 29, 276, 278, 283, 285, 297, 298, 299, 300, 303, 304, 305, 306], [0.7108, 0.8295, 0.7916, 0.2666, 0.1569, 0.1846, 0.141, 0.2007, 0.01125, 0.524, 0.2356, 2.264e-05, 0.07546, 0.03318, 0.9137, 0.9272, 0.1364, 0.09162, 0.7388, 0.8462, 0.8285, 0.7105, 0.01355, 0.01395, 0.0854, 0.07327, 0.3456, 0.3772, 0.376, 0.08409, 0.07494, 0.3716, 0.1406, 0.05351, 0.05794, 0.1519]): _vg.add([_i], _w, 'REPLACE')
_vg = ob_cube.vertex_groups.new(name='Bone.012')
for _i, _w in zip([0, 1, 4, 5, 6, 7, 8, 9, 10, 12, 13, 14, 15, 16, 17, 20, 21, 22, 23, 24, 25, 26, 27, 28, 29, 62, 63, 64, 65, 66, 67, 68, 69, 70, 71], [0.01027, 0.09795, 0.1311, 0.01719, 0.7677, 0.1157, 0.006141, 0.1382, 0.07075, 0.3427, 0.6316, 0.929, 0.8189, 0.8913, 0.9107, 0.7545, 0.7929, 0.002654, 0.06094, 0.06996, 0.01457, 0.7831, 0.8412, 0.9048, 0.8962, 0.0414, 0.05406, 0.04322, 0.03418, 0.008107, 0.0601, 0.1227, 0.2348, 0.04917, 0.05269]): _vg.add([_i], _w, 'REPLACE')
_vg = ob_cube.vertex_groups.new(name='Bone.014')
for _i, _w in zip([14, 15, 16, 17, 20, 21, 26, 27, 28, 29, 62, 63, 64, 65, 66, 67, 68, 69, 70, 71, 72, 73, 74, 75, 76, 77, 78, 79, 80, 81, 82, 83, 84, 85, 86, 87, 132, 133, 134, 135, 136, 137, 138, 139, 140, 141, 142, 143, 144, 145, 146, 147, 148, 149, 150, 151, 152, 153, 154, 155, 156, 157, 158, 159, 160, 161, 162], [0.02749, 0.09561, 0.08136, 0.03364, 0.1012, 0.104, 0.185, 0.161, 0.06587, 0.06428, 0.9531, 0.9442, 0.9517, 0.9561, 0.9767, 0.9413, 0.8742, 0.766, 0.9483, 0.9457, 0.9985, 0.9996, 0.998, 0.998, 0.9997, 0.9971, 0.9973, 0.9973, 1.0, 1.0, 0.9999, 1.0, 1.0, 1.0, 0.9999, 0.9999, 1.0, 1.0, 1.0, 1.0, 1.0, 1.0, 1.0, 1.0, 1.0, 1.0, 1.0, 1.0, 1.0, 1.0, 1.0, 1.0, 1.0, 1.0, 1.0, 1.0, 1.0, 1.0, 1.0, 1.0, 1.0, 1.0, 1.0, 1.0, 1.0, 1.0, 1.0]): _vg.add([_i], _w, 'REPLACE')
_vg = ob_cube.vertex_groups.new(name='Bone.011')
for _i, _w in zip([1, 3, 18, 19, 22, 23, 24, 25, 276, 278, 279, 280, 281, 282, 283, 285, 288, 289, 290, 291, 292, 293, 294, 296, 297, 298, 299, 300, 301, 302, 303, 304, 305, 306, 307, 310], [0.0854, 0.07327, 0.08409, 0.07494, 0.1406, 0.05351, 0.05794, 0.1519, 0.7108, 0.8295, 0.7916, 0.2666, 0.1569, 0.1846, 0.3456, 0.3772, 0.141, 0.2007, 0.01125, 0.524, 0.2356, 2.264e-05, 0.07546, 0.03318, 0.376, 0.9137, 0.9272, 0.3716, 0.1364, 0.09162, 0.7388, 0.8462, 0.8285, 0.7105, 0.01355, 0.01395]): _vg.add([_i], _w, 'REPLACE')
_vg = ob_cube.vertex_groups.new(name='Bone.013')
for _i, _w in zip([275, 276, 279, 280, 281, 282, 287, 288, 289, 291, 292, 293, 294, 295, 296, 301, 302, 303, 304, 305, 306, 307, 308, 309, 310, 347, 348, 349, 350, 351, 352, 353, 354, 355, 356], [0.01027, 0.09795, 0.1311, 0.01719, 0.7677, 0.1157, 0.00614, 0.1382, 0.07075, 0.3427, 0.6316, 0.929, 0.8189, 0.8913, 0.9107, 0.7545, 0.7929, 0.002654, 0.06094, 0.06996, 0.01457, 0.7831, 0.8412, 0.9048, 0.8962, 0.0414, 0.05406, 0.04322, 0.03418, 0.008107, 0.0601, 0.1227, 0.2348, 0.04917, 0.05269]): _vg.add([_i], _w, 'REPLACE')
_vg = ob_cube.vertex_groups.new(name='Bone.015')
for _i, _w in zip([293, 294, 295, 296, 301, 302, 307, 308, 309, 310, 347, 348, 349, 350, 351, 352, 353, 354, 355, 356, 357, 358, 359, 360, 361, 362, 363, 364, 365, 366, 367, 368, 369, 370, 371, 372, 423, 424, 425, 426, 427, 428, 429, 430, 431, 432, 433, 434, 435, 436, 437, 438, 439, 440, 441, 442, 443, 444, 445, 446, 447, 448, 449, 450, 451, 452, 453], [0.02749, 0.09561, 0.08136, 0.03364, 0.1012, 0.104, 0.185, 0.161, 0.06587, 0.06428, 0.9531, 0.9442, 0.9517, 0.9561, 0.9767, 0.9413, 0.8742, 0.766, 0.9483, 0.9457, 0.9985, 0.9996, 0.998, 0.998, 0.9997, 0.9971, 0.9973, 0.9973, 1.0, 1.0, 0.9999, 1.0, 1.0, 1.0, 0.9999, 0.9999, 1.0, 1.0, 1.0, 1.0, 1.0, 1.0, 1.0, 1.0, 1.0, 1.0, 1.0, 1.0, 1.0, 1.0, 1.0, 1.0, 1.0, 1.0, 1.0, 1.0, 1.0, 1.0, 1.0, 1.0, 1.0, 1.0, 1.0, 1.0, 1.0, 1.0, 1.0]): _vg.add([_i], _w, 'REPLACE')
_vg = ob_cube.vertex_groups.new(name='Bone.017')
for _i, _w in zip([48, 49, 50, 52, 53, 122, 123, 124, 125, 126, 127, 128, 129, 130, 131, 333, 334, 335, 337, 338, 407, 408, 409, 410, 411, 412, 413, 414, 415, 416, 417, 418, 419, 420, 421, 422], [0.05747, 0.02917, 0.007989, 0.2125, 0.2139, 0.766, 0.8423, 1.0, 0.8242, 0.9885, 1.0, 0.9021, 1.0, 1.0, 1.0, 0.05743, 0.02916, 0.003977, 0.2124, 0.2139, 0.766, 0.8423, 0.1158, 0.7756, 0.8422, 0.9496, 1.0, 1.0, 0.8242, 1.0, 1.0, 1.0, 0.8844, 1.0, 1.0, 1.0]): _vg.add([_i], _w, 'REPLACE')
_vg = ob_cube.vertex_groups.new(name='Bone.016')
for _i, _w in zip([409, 410, 411], [0.4137, 0.06646, 0.0288]): _vg.add([_i], _w, 'REPLACE')
_m = ob_cube.modifiers.new('Armature', 'ARMATURE')
_m.object = ob_armature
ob_light.location = (4.076, 1.005, 5.904)
ob_light.rotation_euler = (0.6503, 0.05522, 1.866)
ob_light.lock_rotations_4d = False
ob_light.empty_display_type = 'ARROWS'
ob_light.color = (0.0, 0.0, 0.0, 0.0)
ob_light.lineart.crease_threshold = 0.0
ob_camera.location = (7.359, -6.926, 4.958)
ob_camera.rotation_euler = (1.109, 0.0, 0.8149)
ob_camera.lock_rotations_4d = False
ob_camera.empty_display_type = 'ARROWS'
ob_camera.color = (0.0, 0.0, 0.0, 0.0)
ob_camera.display_type = 'WIRE'
ob_camera.lineart.crease_threshold = 0.0
ob_empty.location = (0.0, 0.0, 0.0)
ob_empty.rotation_euler = (1.571, -0.0, -0.0)
ob_empty.empty_display_type = 'IMAGE'
ob_empty.empty_display_size = 5.0
ob_empty.use_empty_image_alpha = True
ob_empty.color = (1.0, 1.0, 1.0, 0.3958)
ob_empty.lineart.crease_threshold = 0.0
ob_armature.location = (0.0, 0.0, -0.08395)
ob_armature.scale = (0.18, 0.18, 0.18)
ob_armature.lineart.crease_threshold = 0.0

# ---- collection membership
scene.collection.objects.link(ob_cube)
col_collection.objects.link(ob_light)
col_collection.objects.link(ob_camera)
col_collection.objects.link(ob_empty)
col_collection.objects.link(ob_armature)

# ---- scene / render settings (as saved in the file)
scene.camera = ob_camera
scene.frame_start = 0; scene.frame_end = 19; scene.frame_set(0)
scene.render.engine = 'BLENDER_EEVEE_NEXT'
scene.cycles.use_denoising = False
scene.cycles.samples = 128
scene.cycles.sampling_pattern = 'TABULATED_SOBOL'
scene.cycles.use_adaptive_sampling = False
scene.cycles.use_light_tree = False
scene.view_settings.view_transform = 'Filmic'
bpy.context.view_layer.update()

